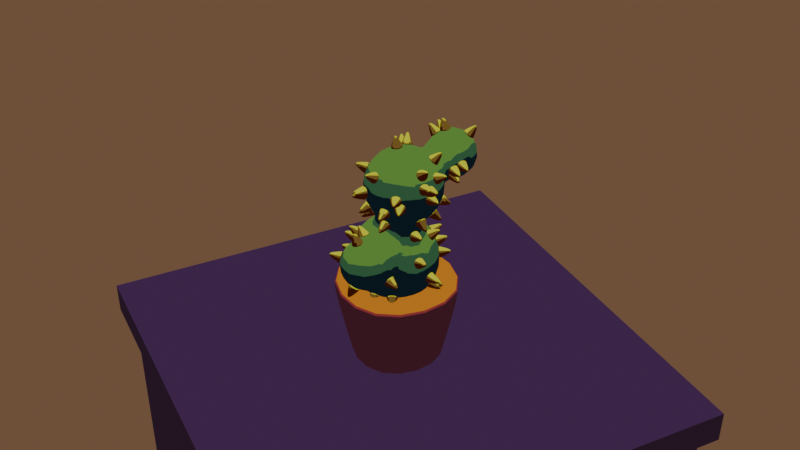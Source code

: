 # Source: toontest2.blend  (saved by Blender 5.1.30; exported with 4.5.12 LTS)
import bpy
from mathutils import Matrix  # noqa: F401  (used for matrix-valued properties, if any)

bpy.ops.wm.read_factory_settings(use_empty=True)
scene = bpy.context.scene
scene.name = 'Scene'

# ---- collections
col_collection = bpy.data.collections.new('Collection'); scene.collection.children.link(col_collection)
col_collection_2 = bpy.data.collections.new('Collection 2'); scene.collection.children.link(col_collection_2)
col_spikes = bpy.data.collections.new('Spikes'); scene.collection.children.link(col_spikes)

# ---- materials (node trees are filled in below, after node groups)
mat_desert = bpy.data.materials.new('Desert')
mat_toon2 = bpy.data.materials.new('Toon2')
mat_toon = bpy.data.materials.new('Toon')
mat_toon.alpha_threshold = 0.0
mat_toon.use_backface_culling_lightprobe_volume = False
mat_toon.roughness = 0.5
mat_toon.line_color = (0.0, 0.0, 0.0, 1.0)
mat_table = bpy.data.materials.new('Table')
mat_spike = bpy.data.materials.new('Spike')

# ---- node groups
ng_geometry_nodes_001 = bpy.data.node_groups.new('Geometry Nodes.001', 'GeometryNodeTree')
_s = ng_geometry_nodes_001.interface.new_socket(name='Geometry', in_out='OUTPUT', socket_type='NodeSocketGeometry')
_s = ng_geometry_nodes_001.interface.new_socket(name='Geometry', in_out='INPUT', socket_type='NodeSocketGeometry')
ng_geometry_nodes_001.is_modifier = True
# nodes of 'Geometry Nodes.001' reference scene objects; filled in after objects exist

# ---- material node trees
mat_desert.use_nodes = True; mat_desert.node_tree.nodes.clear()
_N = mat_desert.node_tree.nodes; _L = mat_desert.node_tree.links
n0 = _N.new('ShaderNodeOutputMaterial'); n0.name = 'Material Output'; n0.location = (518, 212)
n1 = _N.new('ShaderNodeNewGeometry'); n1.name = 'Geometry'; n1.location = (-707, -11)
n2 = _N.new('ShaderNodeNormal'); n2.name = 'Normal'; n2.location = (-488, 197)
n3 = _N.new('ShaderNodeValToRGB'); n3.name = 'Color Ramp'; n3.location = (-35, 232)
n3.color_ramp.interpolation = 'CONSTANT'
while len(n3.color_ramp.elements) > 1: n3.color_ramp.elements.remove(n3.color_ramp.elements[-1])
n3.color_ramp.elements[0].position = 0.0; n3.color_ramp.elements[0].color = (0.04172, 0.0221, 0.004768, 1.0)
_e = n3.color_ramp.elements.new(0.4273); _e.color = (0.1402, 0.06631, 0.01698, 1.0)
_e = n3.color_ramp.elements.new(0.7409); _e.color = (0.3178, 0.1716, 0.07552, 1.0)
n4 = _N.new('ShaderNodeVectorMath'); n4.name = 'Vector Math'; n4.location = (-260, 174)
n4.operation = 'DOT_PRODUCT'
n5 = _N.new('ShaderNodeMix'); n5.name = 'Mix'; n5.location = (329, 219)
n5.data_type = 'RGBA'
n5.inputs[7].default_value = (0.005114, 0.004938, 0.02404, 1.0)
n6 = _N.new('ShaderNodeMix'); n6.name = 'Mix.001'; n6.location = (-474, 42)
n6.data_type = 'VECTOR'
n7 = _N.new('ShaderNodeTexNoise'); n7.name = 'Noise Texture'; n7.location = (-692, -118)
n7.width = 145
n7.noise_type = 'HETERO_TERRAIN'
n7.inputs[2].default_value = 4.8
n7.inputs[3].default_value = 1.6
_L.new(n2.outputs[0], n4.inputs[0])
_L.new(n6.outputs[1], n4.inputs[1])
_L.new(n4.outputs[1], n3.inputs[0])
_L.new(n5.outputs[2], n0.inputs[0])
_L.new(n1.outputs[1], n6.inputs[4])
_L.new(n7.outputs[0], n6.inputs[0])
_L.new(n7.outputs[1], n6.inputs[5])
_L.new(n3.outputs[0], n5.inputs[6])
n0.is_active_output = True
mat_toon2.use_nodes = True; mat_toon2.node_tree.nodes.clear()
_N = mat_toon2.node_tree.nodes; _L = mat_toon2.node_tree.links
n0 = _N.new('ShaderNodeOutputMaterial'); n0.name = 'Material Output'; n0.location = (623, 178)
n1 = _N.new('ShaderNodeNewGeometry'); n1.name = 'Geometry'; n1.location = (-397, 4)
n2 = _N.new('ShaderNodeNormal'); n2.name = 'Normal'; n2.location = (-384, 162)
n3 = _N.new('ShaderNodeValToRGB'); n3.name = 'Color Ramp'; n3.location = (70, 197)
n3.color_ramp.interpolation = 'CONSTANT'
while len(n3.color_ramp.elements) > 1: n3.color_ramp.elements.remove(n3.color_ramp.elements[-1])
n3.color_ramp.elements[0].position = 0.0; n3.color_ramp.elements[0].color = (0.08823, 0.01702, 0.01296, 1.0)
_e = n3.color_ramp.elements.new(0.2795); _e.color = (0.4538, 0.05769, 0.04748, 1.0)
_e = n3.color_ramp.elements.new(0.6591); _e.color = (1.0, 0.354, 0.003572, 1.0)
n4 = _N.new('ShaderNodeVectorMath'); n4.name = 'Vector Math'; n4.location = (-156, 140)
n4.operation = 'DOT_PRODUCT'
n5 = _N.new('ShaderNodeMix'); n5.name = 'Mix'; n5.location = (433, 185)
n5.data_type = 'RGBA'
n5.inputs[7].default_value = (0.005114, 0.004938, 0.02404, 1.0)
_L.new(n2.outputs[0], n4.inputs[0])
_L.new(n1.outputs[1], n4.inputs[1])
_L.new(n4.outputs[1], n3.inputs[0])
_L.new(n3.outputs[0], n5.inputs[6])
_L.new(n5.outputs[2], n0.inputs[0])
n0.is_active_output = True
mat_toon.use_nodes = True; mat_toon.node_tree.nodes.clear()
_N = mat_toon.node_tree.nodes; _L = mat_toon.node_tree.links
n0 = _N.new('ShaderNodeOutputMaterial'); n0.name = 'Material Output'; n0.location = (477, 67)
n1 = _N.new('ShaderNodeNewGeometry'); n1.name = 'Geometry'; n1.location = (-543, -106)
n2 = _N.new('ShaderNodeNormal'); n2.name = 'Normal'; n2.location = (-529, 52)
n3 = _N.new('ShaderNodeValToRGB'); n3.name = 'Color Ramp'; n3.location = (-76, 87)
n3.color_ramp.interpolation = 'CONSTANT'
while len(n3.color_ramp.elements) > 1: n3.color_ramp.elements.remove(n3.color_ramp.elements[-1])
n3.color_ramp.elements[0].position = 0.0; n3.color_ramp.elements[0].color = (0.003192, 0.01669, 0.009056, 1.0)
_e = n3.color_ramp.elements.new(0.1318); _e.color = (0.05434, 0.1856, 0.06287, 1.0)
_e = n3.color_ramp.elements.new(0.4909); _e.color = (0.192, 0.4571, 0.05727, 1.0)
n4 = _N.new('ShaderNodeVectorMath'); n4.name = 'Vector Math'; n4.location = (-302, 29)
n4.operation = 'DOT_PRODUCT'
n5 = _N.new('ShaderNodeMix'); n5.name = 'Mix'; n5.location = (287, 74)
n5.data_type = 'RGBA'
n5.inputs[7].default_value = (0.005114, 0.004938, 0.02404, 1.0)
_L.new(n2.outputs[0], n4.inputs[0])
_L.new(n1.outputs[1], n4.inputs[1])
_L.new(n4.outputs[1], n3.inputs[0])
_L.new(n3.outputs[0], n5.inputs[6])
_L.new(n5.outputs[2], n0.inputs[0])
n0.is_active_output = True
mat_table.use_nodes = True; mat_table.node_tree.nodes.clear()
_N = mat_table.node_tree.nodes; _L = mat_table.node_tree.links
n0 = _N.new('ShaderNodeOutputMaterial'); n0.name = 'Material Output'; n0.location = (423, 295)
n1 = _N.new('ShaderNodeNewGeometry'); n1.name = 'Geometry'; n1.location = (-597, 122)
n2 = _N.new('ShaderNodeNormal'); n2.name = 'Normal'; n2.location = (-583, 280)
n3 = _N.new('ShaderNodeValToRGB'); n3.name = 'Color Ramp'; n3.location = (-130, 315)
n3.color_ramp.interpolation = 'CONSTANT'
while len(n3.color_ramp.elements) > 1: n3.color_ramp.elements.remove(n3.color_ramp.elements[-1])
n3.color_ramp.elements[0].position = 0.0; n3.color_ramp.elements[0].color = (0.04172, 0.01518, 0.019, 1.0)
_e = n3.color_ramp.elements.new(0.2795); _e.color = (0.06973, 0.01321, 0.0414, 1.0)
_e = n3.color_ramp.elements.new(0.6591); _e.color = (0.101, 0.03316, 0.1207, 1.0)
n4 = _N.new('ShaderNodeVectorMath'); n4.name = 'Vector Math'; n4.location = (-356, 257)
n4.operation = 'DOT_PRODUCT'
n5 = _N.new('ShaderNodeMix'); n5.name = 'Mix'; n5.location = (233, 302)
n5.data_type = 'RGBA'
n5.inputs[7].default_value = (0.005114, 0.004938, 0.02404, 1.0)
_L.new(n2.outputs[0], n4.inputs[0])
_L.new(n1.outputs[1], n4.inputs[1])
_L.new(n4.outputs[1], n3.inputs[0])
_L.new(n3.outputs[0], n5.inputs[6])
_L.new(n5.outputs[2], n0.inputs[0])
n0.is_active_output = True
mat_spike.use_nodes = True; mat_spike.node_tree.nodes.clear()
_N = mat_spike.node_tree.nodes; _L = mat_spike.node_tree.links
n0 = _N.new('ShaderNodeOutputMaterial'); n0.name = 'Material Output'; n0.location = (552, 157)
n1 = _N.new('ShaderNodeNewGeometry'); n1.name = 'Geometry'; n1.location = (-468, -16)
n2 = _N.new('ShaderNodeNormal'); n2.name = 'Normal'; n2.location = (-454, 142)
n3 = _N.new('ShaderNodeValToRGB'); n3.name = 'Color Ramp'; n3.location = (-1, 177)
n3.color_ramp.interpolation = 'CONSTANT'
while len(n3.color_ramp.elements) > 1: n3.color_ramp.elements.remove(n3.color_ramp.elements[-1])
n3.color_ramp.elements[0].position = 0.0; n3.color_ramp.elements[0].color = (0.03919, 0.007111, 0.002366, 1.0)
_e = n3.color_ramp.elements.new(0.2795); _e.color = (0.1581, 0.0934, 0.02135, 1.0)
_e = n3.color_ramp.elements.new(0.6591); _e.color = (0.5346, 0.5447, 0.02318, 1.0)
n4 = _N.new('ShaderNodeVectorMath'); n4.name = 'Vector Math'; n4.location = (-227, 119)
n4.operation = 'DOT_PRODUCT'
n5 = _N.new('NodeUndefined'); n5.name = 'Raycast'; n5.location = (-83, -117)
n5.inputs[2].default_value = 200.0
n6 = _N.new('ShaderNodeMath'); n6.name = 'Math'; n6.location = (197, -101)
n6.operation = 'SUBTRACT'
n6.use_clamp = True
n7 = _N.new('ShaderNodeNewGeometry'); n7.name = 'Geometry.001'; n7.location = (-355, -191)
n8 = _N.new('ShaderNodeMix'); n8.name = 'Mix'; n8.location = (362, 164)
n8.data_type = 'RGBA'
n8.inputs[7].default_value = (0.005114, 0.004938, 0.02404, 1.0)
_L.new(n2.outputs[0], n4.inputs[0])
_L.new(n1.outputs[1], n4.inputs[1])
_L.new(n4.outputs[1], n3.inputs[0])
_L.new(n7.outputs[0], n5.inputs[0])
_L.new(n2.outputs[0], n5.inputs[1])
_L.new(n5.outputs[0], n6.inputs[0])
_L.new(n5.outputs[1], n6.inputs[1])
_L.new(n6.outputs[0], n8.inputs[0])
_L.new(n3.outputs[0], n8.inputs[6])
_L.new(n8.outputs[2], n0.inputs[0])
n0.is_active_output = True

# ---- world
world_world = bpy.data.worlds.new('World'); scene.world = world_world
world_world.use_nodes = True; world_world.node_tree.nodes.clear()
_N = world_world.node_tree.nodes; _L = world_world.node_tree.links
n0 = _N.new('ShaderNodeOutputWorld'); n0.name = 'World Output'; n0.location = (200, 100)
n1 = _N.new('ShaderNodeBackground'); n1.name = 'Background'; n1.location = (-200, 100)
n1.inputs[0].default_value = (0.05088, 0.05088, 0.05088, 1.0)
_L.new(n1.outputs[0], n0.inputs[0])
n0.is_active_output = True
world_world.color = (0.05088, 0.05088, 0.05088)
world_world.sun_shadow_jitter_overblur = 0.0

# ---- cameras
cam_camera_001 = bpy.data.cameras.new('Camera.001')

# ---- meshes
me_plane = bpy.data.meshes.new('Plane')
me_plane.from_pydata([(-1.0, -1.0, 0.0), (1.0, -1.0, 0.0), (-1.0, 1.0, 0.0), (1.0, 1.0, 0.0)], [], [(0, 1, 3, 2)])
_uv = me_plane.uv_layers.new(name='UVMap')
_uv.uv.foreach_set('vector', [0.0, 0.0, 1.0, 0.0, 1.0, 1.0, 0.0, 1.0])
me_plane.materials.append(mat_desert)
me_plane.update()
me_cube_004 = bpy.data.meshes.new('Cube.004')
me_cube_004.from_pydata([(-0.7041, -0.7041, -1.0), (-1.0, -1.0, 0.5555), (-0.7041, 0.7041, -1.0), (-1.0, 1.0, 0.5555), (0.7041, -0.7041, -1.0), (1.0, -1.0, 0.5555), (0.7041, 0.7041, -1.0), (1.0, 1.0, 0.5555), (-1.0, -1.0, 0.2662), (-1.0, -1.0, 0.4216), (-1.0, 1.0, 0.4216), (-1.0, 1.0, 0.2662), (1.0, 1.0, 0.4216), (1.0, 1.0, 0.2662), (1.0, -1.0, 0.4216), (1.0, -1.0, 0.2662), (-0.7421, 0.7421, -0.8375), (0.7421, 0.7421, -0.8375), (0.7421, -0.7421, -0.8375), (-0.7421, -0.7421, -0.8375)], [], [(9, 1, 3, 10), (10, 3, 7, 12), (12, 7, 5, 14), (14, 5, 1, 9), (2, 6, 4, 0), (7, 3, 1, 5), (18, 15, 8, 19), (15, 14, 9, 8), (17, 13, 15, 18), (13, 12, 14, 15), (16, 11, 13, 17), (11, 10, 12, 13), (19, 8, 11, 16), (8, 9, 10, 11), (0, 19, 16, 2), (2, 16, 17, 6), (6, 17, 18, 4), (4, 18, 19, 0)])
me_cube_004.polygons.foreach_set('use_smooth', [True] * 18)
_uv = me_cube_004.uv_layers.new(name='UVMap')
_uv.uv.foreach_set('vector', [0.6083, 0.0, 0.625, 0.0, 0.625, 0.25, 0.6083, 0.25, 0.6083, 0.25, 0.625, 0.25, 0.625, 0.5, 0.6083, 0.5, 0.6083, 0.5, 0.625, 0.5, 0.625, 0.75, 0.6083, 0.75, 0.6083, 0.75, 0.625, 0.75, 0.625, 1.0, 0.6083, 1.0, 0.125, 0.5, 0.375, 0.5, 0.375, 0.75, 0.125, 0.75, 0.625, 0.5, 0.875, 0.5, 0.875, 0.75, 0.625, 0.75, 0.3788, 0.75, 0.4048, 0.75, 0.4048, 1.0, 0.3788, 1.0, 0.4048, 0.75, 0.6083, 0.75, 0.6083, 1.0, 0.4048, 1.0, 0.3788, 0.5, 0.4048, 0.5, 0.4048, 0.75, 0.3788, 0.75, 0.4048, 0.5, 0.6083, 0.5, 0.6083, 0.75, 0.4048, 0.75, 0.3788, 0.25, 0.4048, 0.25, 0.4048, 0.5, 0.3788, 0.5, 0.4048, 0.25, 0.6083, 0.25, 0.6083, 0.5, 0.4048, 0.5, 0.3788, 0.0, 0.4048, 0.0, 0.4048, 0.25, 0.3788, 0.25, 0.4048, 0.0, 0.6083, 0.0, 0.6083, 0.25, 0.4048, 0.25, 0.375, 0.0, 0.3788, 0.0, 0.3788, 0.25, 0.375, 0.25, 0.375, 0.25, 0.3788, 0.25, 0.3788, 0.5, 0.375, 0.5, 0.375, 0.5, 0.3788, 0.5, 0.3788, 0.75, 0.375, 0.75, 0.375, 0.75, 0.3788, 0.75, 0.3788, 1.0, 0.375, 1.0])
me_cube_004.materials.append(mat_toon2)
me_cube_004.update()
me_mesh = bpy.data.meshes.new('Mesh')
me_mesh.from_pydata([(3.131, 1.416, 3.437), (3.512, 1.416, 3.066), (3.531, 1.403, 3.066), (3.531, 1.154, 3.466), (3.131, 1.395, 3.466), (3.131, 1.016, 3.783), (3.531, 1.016, 3.576), (3.531, 0.6158, 3.721), (3.247, 0.6158, 3.866), (3.131, 0.7991, 3.866), (3.131, 0.6158, 3.901), (3.131, 0.2158, 3.868), (3.138, 0.2158, 3.866), (3.131, 0.2089, 3.866), (3.131, -0.1842, 3.669), (3.531, 0.2158, 3.682), (3.531, -0.1446, 3.466), (3.489, -0.1842, 3.466), (3.131, -0.3852, 3.466), (3.131, -0.5797, 3.066), (3.531, -0.1842, 3.426), (3.531, -0.3934, 3.066), (3.131, -0.5842, 3.045), (3.531, -0.4285, 2.666), (3.217, -0.5842, 2.666), (3.131, -0.5842, 2.529), (3.531, -0.2787, 2.266), (3.131, -0.487, 2.266), (3.131, -0.1842, 1.903), (3.531, -0.1842, 2.147), (3.629, -0.1842, 2.266), (3.854, 0.2158, 2.266), (3.531, 0.2158, 1.891), (3.931, 0.2158, 2.454), (3.782, -0.1842, 2.666), (3.931, 0.08163, 2.666), (3.747, -0.1842, 3.066), (3.931, 0.166, 3.066), (3.751, 0.2158, 3.466), (3.931, 0.2158, 3.117), (3.79, 0.6158, 3.466), (3.931, 0.6158, 3.212), (3.643, 1.016, 3.466), (3.861, 1.016, 3.066), (3.931, 0.844, 3.066), (3.931, 0.9286, 2.666), (3.893, 1.016, 2.666), (3.931, 0.6158, 2.359), (3.758, 1.016, 2.266), (3.889, 0.6158, 2.266), (3.531, 1.016, 1.997), (3.531, 0.6939, 1.866), (3.549, 0.6158, 1.866), (3.531, 1.288, 2.266), (3.332, 1.016, 1.866), (3.131, 0.6158, 1.672), (3.531, 0.6158, 1.852), (3.131, 1.016, 1.79), (3.131, 1.142, 1.866), (2.731, 1.016, 1.764), (2.731, 1.18, 1.866), (2.331, 1.016, 1.861), (2.331, 1.024, 1.866), (2.731, 1.416, 2.099), (2.384, 1.416, 2.266), (2.331, 1.392, 2.266), (2.331, 1.416, 2.314), (2.731, 1.521, 2.266), (2.731, 1.641, 2.666), (2.331, 1.518, 2.666), (2.731, 1.612, 3.066), (2.331, 1.484, 3.066), (2.331, 1.416, 3.237), (2.731, 1.422, 3.466), (2.702, 1.416, 3.466), (2.731, 1.416, 3.474), (2.331, 1.016, 3.666), (2.331, 1.261, 3.466), (2.731, 1.016, 3.808), (2.331, 0.6158, 3.802), (2.731, 0.8726, 3.866), (2.491, 0.6158, 3.866), (2.731, 0.6158, 3.923), (2.731, 0.2158, 3.892), (2.601, 0.2158, 3.866), (2.731, 0.1358, 3.866), (2.331, -0.1842, 3.58), (2.331, 0.2158, 3.774), (2.731, -0.1842, 3.697), (2.731, -0.4151, 3.466), (2.331, -0.3126, 3.466), (2.331, -0.5665, 3.066), (2.731, -0.5842, 3.15), (2.456, -0.5842, 3.066), (2.331, -0.5842, 3.01), (2.731, -0.6117, 3.066), (2.731, -0.6491, 2.666), (2.331, -0.6364, 2.666), (2.331, -0.5842, 2.361), (2.731, -0.5842, 2.373), (2.731, -0.5398, 2.266), (2.331, -0.5481, 2.266), (2.331, -0.2193, 1.866), (2.731, -0.2101, 1.866), (2.331, -0.1842, 1.841), (2.731, -0.1842, 1.847), (2.731, 0.2158, 1.667), (2.331, 0.2158, 1.688), (2.731, 0.6158, 1.643), (2.331, 0.6158, 1.696), (3.131, 0.2158, 1.704), (1.931, 0.2158, 1.671), (1.931, 0.6158, 1.756), (2.315, 1.016, 1.866), (1.931, 0.8203, 1.866), (1.931, 1.016, 2.034), (1.531, 1.016, 2.173), (1.531, 0.8575, 1.866), (1.931, 1.178, 2.266), (1.531, 1.046, 2.266), (1.931, 1.287, 2.666), (1.531, 1.079, 2.666), (1.531, 1.016, 2.905), (1.931, 1.215, 3.066), (1.67, 1.016, 3.066), (1.931, 1.016, 3.35), (1.531, 0.6158, 3.336), (1.531, 0.9279, 3.066), (1.931, 0.8613, 3.466), (1.773, 0.6158, 3.466), (1.531, 0.2158, 3.441), (1.658, 0.2158, 3.466), (1.931, 0.2158, 3.579), (1.931, 0.6158, 3.567), (1.931, -0.1034, 3.466), (1.531, -0.1842, 3.396), (1.931, -0.1842, 3.418), (1.531, -0.5842, 3.234), (1.931, -0.5258, 3.066), (1.723, -0.5842, 3.066), (1.931, -0.5842, 2.957), (1.531, -0.9842, 2.947), (1.531, -0.8491, 3.066), (1.931, -0.6762, 2.666), (1.642, -0.9842, 2.666), (1.931, -0.657, 2.266), (1.704, -0.9842, 2.266), (1.931, -0.5842, 2.092), (1.821, -0.5842, 1.866), (1.667, -0.9842, 1.866), (1.531, -0.9842, 1.483), (1.667, -0.5842, 1.466), (1.531, -0.9672, 1.466), (1.531, -0.5842, 1.228), (1.707, -0.1842, 1.466), (1.531, -0.1842, 1.166), (1.654, 0.2158, 1.466), (1.531, 0.2158, 1.269), (1.931, -0.1842, 1.741), (1.531, 0.503, 1.466), (1.466, 0.6158, 1.466), (1.196, 0.6158, 1.066), (1.395, 0.2158, 1.066), (1.531, 0.6158, 1.572), (1.131, 1.016, 1.484), (1.131, 1.006, 1.466), (1.317, 1.016, 1.866), (1.131, 1.172, 1.866), (0.7309, 1.257, 1.466), (1.119, 1.016, 1.466), (0.7309, 1.398, 1.866), (0.7309, 1.416, 1.968), (1.131, 1.214, 2.266), (0.7728, 1.416, 2.266), (0.7309, 1.416, 2.462), (1.131, 1.15, 2.666), (0.7309, 1.373, 2.666), (1.131, 1.016, 2.972), (1.041, 1.016, 3.066), (0.7309, 1.201, 3.066), (0.7309, 1.016, 3.321), (0.3309, 1.324, 3.066), (0.3711, 1.016, 3.466), (0.3309, 1.026, 3.466), (0.3309, 1.016, 3.476), (0.3309, 0.6158, 3.774), (0.7309, 0.8706, 3.466), (0.7309, 0.6158, 3.652), (0.7309, 0.2158, 3.824), (0.6135, 0.2158, 3.866), (0.3309, 0.4203, 3.866), (0.3309, 0.2158, 3.934), (0.3309, -0.1842, 3.992), (0.7309, 0.0178, 3.866), (0.7309, -0.1842, 3.885), (0.3309, -0.5842, 3.958), (0.7309, -0.4893, 3.866), (0.6848, -0.5842, 3.866), (0.7309, -0.5842, 3.849), (0.3309, -0.9842, 3.827), (0.3309, -0.8922, 3.866), (0.7309, -0.9842, 3.709), (0.3309, -1.384, 3.571), (0.7309, -1.343, 3.466), (0.6547, -1.384, 3.466), (0.7309, -1.384, 3.428), (0.3309, -1.784, 3.086), (0.3309, -1.498, 3.466), (0.7309, -1.673, 3.066), (0.3889, -1.784, 3.066), (0.7309, -1.784, 2.841), (0.3309, -1.955, 2.666), (0.3309, -1.796, 3.066), (0.7309, -1.845, 2.666), (0.3309, -2.012, 2.266), (0.7309, -1.906, 2.266), (0.3309, -1.978, 1.866), (0.7309, -1.87, 1.866), (0.3309, -1.847, 1.466), (0.7309, -1.784, 1.59), (0.5853, -1.784, 1.466), (0.3309, -1.784, 1.344), (0.7309, -1.729, 1.466), (0.7309, -1.45, 1.066), (0.3309, -1.593, 1.066), (0.3309, -1.384, 0.8194), (0.7309, -1.384, 0.9952), (0.7309, -1.061, 0.6661), (0.3309, -1.257, 0.6661), (0.3309, -1.028, 0.2661), (0.7309, -0.9842, 0.5798), (0.44, -0.9842, 0.2661), (0.3309, -1.052, -0.1339), (0.489, -0.9842, -0.1339), (0.3309, -1.298, -0.5339), (0.7309, -0.9842, -0.3697), (0.7309, -1.118, -0.5339), (0.3309, -1.384, -0.6535), (0.7309, -1.384, -0.9129), (0.7309, -1.396, -0.9339), (0.3309, -1.548, -0.9339), (0.3309, -1.691, -1.334), (0.7309, -1.551, -1.334), (0.3309, -1.747, -1.734), (0.7309, -1.611, -1.734), (0.3309, -1.724, -2.134), (0.7309, -1.585, -2.134), (0.3309, -1.617, -2.534), (0.7309, -1.471, -2.534), (0.3309, -1.412, -2.934), (0.7309, -1.384, -2.715), (0.4215, -1.384, -2.934), (0.3309, -1.384, -2.975), (0.7309, -1.246, -2.934), (0.7309, -0.9842, -3.224), (0.519, -0.9842, -3.334), (0.3309, -1.065, -3.334), (0.3309, -0.9842, -3.402), (0.7309, -0.8497, -3.334), (0.7309, -0.5842, -3.5), (0.3309, -0.5842, -3.652), (0.7309, -0.1842, -3.652), (0.5292, -0.1842, -3.734), (0.3309, -0.3826, -3.734), (0.3309, -0.1842, -3.792), (0.6733, 0.2158, -3.734), (0.3309, 0.2158, -3.845), (0.6053, 0.6158, -3.734), (0.3309, 0.6158, -3.819), (0.7309, 0.2158, -3.709), (0.7309, 0.6158, -3.681), (0.3309, 1.016, -3.71), (0.3309, 0.9487, -3.734), (0.7309, 1.016, -3.563), (0.7309, 1.416, -3.335), (0.3309, 1.416, -3.502), (0.7309, 1.417, -3.334), (0.3309, 1.633, -3.334), (0.3309, 1.816, -3.149), (0.7309, 1.814, -2.934), (0.7271, 1.816, -2.934), (0.7309, 1.816, -2.931), (0.3309, 1.98, -2.934), (0.7309, 2.038, -2.534), (0.3309, 2.184, -2.534), (0.3309, 2.216, -2.443), (0.7309, 2.153, -2.134), (0.5777, 2.216, -2.134), (0.7309, 2.178, -1.734), (0.6426, 2.216, -1.734), (0.7309, 2.118, -1.334), (0.4813, 2.216, -1.334), (0.3309, 2.216, -1.186), (0.7309, 1.963, -0.9339), (0.3309, 2.115, -0.9339), (0.7309, 1.816, -0.6977), (0.4628, 1.816, -0.5339), (0.3309, 1.862, -0.5339), (0.3309, 1.816, -0.4795), (0.7309, 1.682, -0.5339), (0.7309, 1.416, -0.2929), (0.3829, 1.416, -0.1339), (0.3309, 1.438, -0.1339), (0.3309, 1.416, -0.115), (0.7309, 1.194, -0.1339), (0.7309, 1.016, 0.009223), (0.467, 1.016, 0.2661), (0.3309, 1.08, 0.2661), (0.4047, 1.016, 0.6661), (0.3309, 1.041, 0.6661), (0.7309, 1.016, 1.032), (0.7309, 1.034, 1.066), (0.3309, 1.185, 1.066), (0.3309, 1.376, 1.466), (-0.06914, 1.21, 1.066), (-0.06914, 1.391, 1.466), (-0.06914, 1.416, 1.527), (0.3309, 1.416, 1.561), (0.3309, 1.506, 1.866), (-0.06914, 1.519, 1.866), (0.3309, 1.54, 2.266), (-0.06914, 1.554, 2.266), (0.6814, 1.416, 1.866), (0.7309, 1.434, 2.266), (0.611, 1.416, 2.666), (0.3309, 1.483, 2.666), (0.3309, 1.416, 2.869), (-0.06914, 1.416, 2.903), (-0.06914, 1.496, 2.666), (-0.06914, 1.339, 3.066), (-0.4691, 1.415, 2.666), (-0.4666, 1.416, 2.666), (-0.4691, 1.249, 3.066), (-0.4691, 1.016, 3.382), (-0.06914, 1.044, 3.466), (-0.2255, 1.016, 3.466), (-0.06914, 1.016, 3.494), (-0.4691, 0.6158, 3.7), (-0.4691, 0.9321, 3.466), (-0.06914, 0.6158, 3.789), (-0.4691, 0.2158, 3.866), (-0.06914, 0.4539, 3.866), (-0.4691, 0.2158, 3.866), (-0.06914, 0.2158, 3.947), (-0.4691, -0.1842, 3.927), (-0.4691, 0.2157, 3.866), (-0.06914, -0.1842, 4.005), (-0.4691, -0.5842, 3.891), (-0.06914, -0.5842, 3.971), (-0.06914, -0.9259, 3.866), (-0.4691, -0.6875, 3.866), (-0.4691, -0.9842, 3.755), (-0.06914, -0.9842, 3.841), (-0.4691, -1.384, 3.485), (-0.06914, -1.384, 3.588), (-0.06914, -1.516, 3.466), (-0.4691, -1.404, 3.466), (-0.4691, -1.721, 3.066), (-0.06914, -1.784, 3.112), (-0.2442, -1.784, 3.066), (-0.4691, -1.784, 2.944), (-0.06914, -1.811, 3.066), (-0.06914, -1.968, 2.666), (-0.4691, -1.887, 2.666), (-0.4691, -1.947, 2.266), (-0.06914, -2.026, 2.266), (-0.4691, -1.912, 1.866), (-0.06914, -1.991, 1.866), (-0.4691, -1.784, 1.486), (-0.06914, -1.862, 1.466), (-0.4402, -1.784, 1.466), (-0.06914, -1.784, 1.318), (-0.4691, -1.509, 1.066), (-0.4691, -1.775, 1.466), (-0.06914, -1.611, 1.066), (-0.4691, -1.384, 0.9178), (-0.06914, -1.384, 0.7876), (-0.06914, -1.29, 0.6661), (-0.4691, -1.18, 0.6661), (-0.4691, -0.9866, 0.2661), (-0.06914, -1.085, 0.2661), (-0.4691, -1.06, -0.1339), (-0.06914, -1.119, -0.1339), (-0.4691, -1.345, -0.5339), (-0.06914, -1.363, -0.5339), (-0.4691, -1.384, -0.586), (-0.06914, -1.384, -0.5628), (-0.06914, -1.606, -0.9339), (-0.4691, -1.585, -0.9339), (-0.4691, -1.719, -1.334), (-0.06914, -1.745, -1.334), (-0.4691, -1.774, -1.734), (-0.06914, -1.784, -1.557), (-0.3905, -1.784, -1.734), (-0.4691, -1.75, -2.134), (-0.06914, -1.784, -2.07), (-0.06914, -1.776, -2.134), (-0.4691, -1.645, -2.534), (-0.06914, -1.672, -2.534), (-0.4691, -1.444, -2.934), (-0.06914, -1.474, -2.934), (-0.4691, -1.384, -3.021), (-0.06914, -1.384, -3.064), (-0.06914, -1.142, -3.334), (-0.4691, -1.105, -3.334), (-0.4691, -0.9842, -3.436), (-0.06914, -0.9842, -3.469), (-0.06914, -0.5842, -3.709), (-0.4691, -0.5842, -3.681), (-0.06914, -0.5267, -3.734), (-0.4691, -0.4588, -3.734), (-0.4691, -0.1842, -3.819), (-0.06914, -0.1842, -3.845), (-0.06914, 0.2158, -3.898), (-0.4691, 0.2158, -3.872), (-0.06914, 0.6158, -3.872), (-0.4691, 0.6158, -3.846), (-0.06914, 1.016, -3.766), (-0.4691, 1.016, -3.738), (-0.06914, 1.094, -3.734), (-0.4691, 1.027, -3.734), (-0.4691, 1.416, -3.534), (-0.06914, 1.416, -3.564), (-0.06914, 1.71, -3.334), (-0.4691, 1.672, -3.334), (-0.4691, 1.816, -3.189), (-0.06914, 1.816, -3.227), (-0.06914, 2.042, -2.934), (-0.4691, 2.011, -2.934), (-0.06914, 2.216, -2.594), (-0.4459, 2.216, -2.534), (-0.4691, 2.212, -2.534), (-0.4691, 2.216, -2.524), (-0.06914, 2.24, -2.534), (-0.06914, 2.344, -2.134), (-0.4691, 2.317, -2.134), (-0.06914, 2.367, -1.734), (-0.4691, 2.341, -1.734), (-0.06914, 2.312, -1.334), (-0.4691, 2.286, -1.334), (-0.4691, 2.216, -1.105), (-0.06914, 2.216, -1.033), (-0.06914, 2.173, -0.9339), (-0.4691, 2.145, -0.9339), (-0.06914, 1.928, -0.5339), (-0.4691, 1.896, -0.5339), (-0.4691, 1.816, -0.4392), (-0.06914, 1.816, -0.4014), (-0.06914, 1.523, -0.1339), (-0.4691, 1.477, -0.1339), (-0.4691, 1.416, -0.08476), (-0.06914, 1.416, -0.04326), (-0.06914, 1.152, 0.2661), (-0.4691, 1.069, 0.2661), (-0.4691, 1.016, 0.3805), (-0.06914, 1.087, 0.6661), (-0.4008, 1.016, 0.6661), (-0.4691, 1.016, 0.7929), (-0.4691, 1.116, 1.066), (-0.4691, 0.9884, 0.6661), (-0.8691, 0.6889, 0.6661), (-0.6702, 1.016, 1.066), (-0.8691, 0.8692, 1.066), (-0.8691, 1.016, 1.317), (-0.4691, 1.305, 1.466), (-0.8691, 1.098, 1.466), (-0.4691, 1.416, 1.767), (-0.5361, 1.416, 1.866), (-0.8691, 1.252, 1.866), (-0.6273, 1.416, 2.266), (-0.8691, 1.292, 2.266), (-0.4691, 1.416, 2.663), (-0.8691, 1.224, 2.666), (-0.4691, 1.475, 2.266), (-1.132, 1.016, 2.666), (-1.213, 1.016, 2.266), (-0.8691, 1.034, 3.066), (-0.8922, 1.016, 3.066), (-0.8691, 1.016, 3.091), (-1.269, 0.6158, 3.049), (-1.269, 0.8678, 2.666), (-1.259, 0.6158, 3.066), (-1.269, 0.5992, 3.066), (-1.269, 0.2158, 3.319), (-0.8927, 0.6158, 3.466), (-1.133, 0.2158, 3.466), (-0.8691, 0.2158, 3.675), (-0.8691, 0.6158, 3.484), (-0.8691, 0.6416, 3.466), (-0.8691, -0.1842, 3.743), (-1.214, -0.1842, 3.466), (-0.8691, -0.5842, 3.704), (-1.167, -0.5842, 3.466), (-1.269, -0.5842, 3.356), (-1.269, -0.1842, 3.407), (-1.269, -0.9842, 3.144), (-0.9753, -0.9842, 3.466), (-1.32, -0.9842, 3.066), (-1.469, -0.5842, 3.066), (-1.496, -0.9842, 2.666), (-1.63, -0.5842, 2.666), (-1.669, -0.5842, 2.474), (-1.559, -0.9842, 2.266), (-1.669, -0.6659, 2.266), (-1.669, -0.5842, 1.957), (-1.522, -0.9842, 1.866), (-1.654, -0.5842, 1.866), (-1.377, -0.9842, 1.466), (-1.522, -0.5842, 1.466), (-1.269, -0.9842, 1.286), (-1.269, -0.6413, 1.066), (-1.288, -0.5842, 1.066), (-1.269, -0.5842, 1.037), (-1.269, -0.1842, 0.9289), (-1.343, -0.1842, 1.066), (-1.048, -0.5842, 0.6661), (-1.15, -0.1842, 0.6661), (-1.007, -0.5842, 0.2661), (-1.125, -0.1842, 0.2661), (-1.269, -0.5842, 0.1989), (-1.269, -0.1842, 0.1167), (-1.269, 0.2158, 0.01775), (-1.12, 0.2158, 0.2661), (-1.269, 0.6158, -0.06888), (-0.9825, 0.6158, 0.2661), (-0.9271, 0.6158, 0.6661), (-1.116, 0.2158, 0.6661), (-1.269, 0.2158, 1.035), (-1.094, 0.6158, 1.066), (-1.269, 0.2623, 1.066), (-1.269, 0.6158, 1.373), (-1.32, 0.6158, 1.466), (-1.495, 0.2158, 1.466), (-1.285, 0.2158, 1.066), (-1.468, 0.6158, 1.866), (-1.63, 0.2158, 1.866), (-1.507, 0.6158, 2.266), (-1.664, 0.2158, 2.266), (-1.442, 0.6158, 2.666), (-1.606, 0.2158, 2.666), (-1.269, 0.9553, 2.266), (-1.669, -0.1842, 2.645), (-1.669, 0.1936, 2.266), (-1.664, -0.1842, 2.666), (-1.442, 0.2158, 3.066), (-1.508, -0.1842, 3.066), (-1.269, 0.9042, 1.866), (-1.166, 1.016, 1.866), (-1.269, 0.6928, 1.466), (-0.9757, 1.016, 1.466), (-1.669, 0.02147, 1.866), (-1.722, -0.1842, 2.266), (-1.688, -0.1842, 1.866), (-1.669, -0.1842, 1.786), (-1.669, -0.493, 1.866), (-1.688, -0.5842, 2.266), (-1.558, -0.1842, 1.466), (-0.8691, 0.7758, 0.2661), (-1.269, 0.802, -0.1339), (-1.14, 1.016, -0.1339), (-0.8691, 1.016, 0.04825), (-1.269, 1.016, -0.2229), (-1.269, 1.416, -0.4783), (-0.8691, 1.416, -0.2232), (-0.8691, 1.284, -0.1339), (-1.269, 1.478, -0.5339), (-0.8691, 1.758, -0.5339), (-1.269, 1.798, -0.9339), (-1.244, 1.816, -0.9339), (-0.8691, 1.816, -0.6041), (-1.269, 1.816, -0.967), (-1.269, 1.968, -1.334), (-0.8691, 2.177, -1.334), (-0.8691, 2.027, -0.9339), (-1.269, 2.033, -1.734), (-0.9161, 2.216, -1.734), (-0.8691, 2.216, -1.533), (-1.269, 2.006, -2.134), (-0.8691, 2.21, -2.134), (-0.8691, 2.216, -2.091), (-1.269, 1.88, -2.534), (-0.8691, 2.099, -2.534), (-1.269, 1.816, -2.661), (-1.001, 1.816, -2.934), (-0.8691, 1.883, -2.934), (-0.8691, 1.816, -3.024), (-1.269, 1.416, -3.15), (-1.006, 1.416, -3.334), (-0.8691, 1.509, -3.334), (-1.269, 1.63, -2.934), (-0.8691, 1.416, -3.405), (-1.269, 1.016, -3.405), (-0.8691, 1.016, -3.624), (-1.269, 1.153, -3.334), (-1.269, 0.6158, -3.534), (-0.88, 0.6158, -3.734), (-0.8691, 0.6378, -3.734), (-0.8691, 0.6158, -3.738), (-0.8691, 0.2158, -3.766), (-0.9477, 0.2158, -3.734), (-0.8691, -0.07127, -3.734), (-1.269, -0.1842, -3.502), (-0.8691, -0.1842, -3.71), (-1.269, 0.2158, -3.564), (-1.269, -0.5842, -3.335), (-0.8691, -0.5842, -3.563), (-1.269, -0.5864, -3.334), (-0.8691, -0.9419, -3.334), (-1.269, -0.9842, -3.022), (-0.8691, -0.9842, -3.299), (-1.269, -1.063, -2.934), (-0.8691, -1.316, -2.934), (-1.269, -1.313, -2.534), (-1.161, -1.384, -2.534), (-0.8691, -1.384, -2.829), (-1.269, -1.384, -2.354), (-1.269, -1.477, -2.134), (-0.8691, -1.643, -2.134), (-0.8691, -1.532, -2.534), (-1.269, -1.701, -1.734), (-0.8691, -1.686, -1.734), (-1.269, -1.784, -1.579), (-1.049, -1.784, -1.334), (-0.8691, -1.721, -1.334), (-1.003, -1.784, -0.9339), (-0.8691, -1.697, -0.9339), (-1.133, -1.784, -0.5339), (-0.8691, -1.539, -0.5339), (-1.269, -1.784, -0.3126), (-1.269, -1.62, -0.1339), (-1.086, -1.384, -0.1339), (-0.8691, -1.384, -0.3492), (-1.269, -1.384, 0.02587), (-1.269, -0.9842, 0.1719), (-0.8691, -0.9842, -0.02433), (-0.8691, -1.128, -0.1339), (-1.665, -1.384, 0.2661), (-1.49, -0.9842, 0.2661), (-1.669, -1.384, 0.268), (-1.669, -0.9842, 0.3265), (-1.669, -0.6316, 0.2661), (-1.669, -1.39, 0.2661), (-2.069, -1.384, 0.3851), (-2.069, -1.716, 0.2661), (-2.469, -1.384, 0.3812), (-2.469, -1.714, 0.2661), (-2.469, -1.784, 0.2269), (-2.069, -1.784, 0.2276), (-2.069, -2.145, -0.1339), (-2.469, -2.145, -0.1339), (-2.469, -2.184, -0.2037), (-2.069, -2.184, -0.2032), (-2.069, -2.3, -0.5339), (-2.469, -2.299, -0.5339), (-2.469, -2.299, -0.9339), (-2.069, -2.304, -0.9339), (-2.469, -2.184, -1.267), (-2.069, -2.184, -1.299), (-2.069, -2.167, -1.334), (-2.469, -2.148, -1.334), (-1.669, -2.184, -0.9467), (-1.669, -2.069, -1.334), (-1.664, -2.184, -0.9339), (-1.269, -1.965, -0.9339), (-1.269, -1.888, -1.334), (-1.669, -2.184, -0.631), (-1.669, -2.167, -0.5339), (-1.269, -1.902, -0.5339), (-1.669, -1.98, -0.1339), (-1.421, -1.784, -0.1339), (-1.669, -1.784, 0.06487), (-1.669, -2.186, -0.9339), (-1.707, -2.184, -0.5339), (-1.669, -1.798, -1.734), (-1.611, -1.784, -1.734), (-1.669, -1.784, -1.75), (-2.069, -1.784, -1.79), (-2.069, -1.849, -1.734), (-1.669, -1.384, -2.106), (-2.069, -1.384, -2.033), (-1.669, -1.345, -2.134), (-2.069, -1.11, -2.134), (-2.069, -0.9842, -2.172), (-1.669, -0.9842, -2.47), (-2.149, -0.9842, -2.134), (-2.069, -0.5842, -2.259), (-2.206, -0.5842, -2.134), (-2.469, -0.9842, -1.99), (-2.469, -0.5842, -1.943), (-2.186, -0.1842, -2.134), (-2.469, -0.1842, -1.741), (-2.197, 0.2158, -2.134), (-2.261, 0.2158, -1.734), (-2.469, -0.176, -1.734), (-2.35, 0.2158, -1.334), (-2.469, 0.09607, -1.334), (-2.371, 0.2158, -0.9339), (-2.469, 0.1498, -0.9339), (-2.168, 0.2158, -0.5339), (-2.469, 0.06893, -0.5339), (-2.069, 0.2158, -0.4507), (-2.069, -0.02322, -0.1339), (-2.469, -0.1511, -0.1339), (-2.469, -0.1842, -0.09369), (-2.069, -0.1842, 0.02242), (-2.469, -0.5842, 0.241), (-2.069, -0.5478, 0.2661), (-2.34, -0.5842, 0.2661), (-2.069, -0.5842, 0.2846), (-2.469, -0.9842, 0.3825), (-2.469, -0.634, 0.2661), (-2.069, -0.9842, 0.3998), (-2.799, -0.9842, 0.2661), (-2.799, -1.384, 0.2661), (-2.869, -1.384, 0.2269), (-2.869, -0.9842, 0.2269), (-3.23, -1.384, -0.1339), (-3.23, -0.9842, -0.1339), (-3.269, -1.384, -0.2037), (-3.269, -0.9842, -0.2037), (-3.269, -0.6533, -0.5339), (-3.231, -0.5842, -0.5339), (-3.046, -0.5842, -0.1339), (-3.269, -0.648, -0.9339), (-3.236, -0.5842, -0.9339), (-3.269, -0.9842, -1.268), (-3.234, -0.9842, -1.334), (-3.082, -0.5842, -1.334), (-2.869, -0.1842, -1.094), (-2.907, -0.1842, -0.9339), (-2.869, -0.2946, -1.334), (-2.869, -0.5842, -1.609), (-2.738, -0.5842, -1.734), (-2.475, -0.1842, -1.734), (-2.765, -0.1842, -1.334), (-2.869, -0.9399, -1.734), (-2.869, -0.15, -0.9339), (-2.869, -0.1842, -0.5384), (-3.269, -1.384, -1.264), (-3.23, -1.384, -1.334), (-2.869, -1.384, -1.711), (-2.869, -1.271, -1.734), (-2.878, -0.9842, -1.734), (-2.869, -0.9842, -1.741), (-2.835, -1.384, -1.734), (-2.469, -1.384, -1.921), (-2.469, -1.767, -1.734), (-2.869, -1.784, -1.512), (-2.469, -1.784, -1.722), (-2.869, -1.96, -1.334), (-2.426, -1.784, -1.734), (-3.045, -1.784, -1.334), (-3.269, -1.714, -0.9339), (-3.23, -1.784, -0.9339), (-3.269, -1.714, -0.5339), (-3.23, -1.784, -0.5339), (-2.869, -2.145, -0.9339), (-2.869, -2.145, -0.5339), (-2.799, -2.184, -0.5339), (-2.799, -2.184, -0.9339), (-3.384, -1.384, -0.9339), (-3.384, -1.384, -0.5339), (-3.384, -0.9842, -0.9339), (-3.384, -0.9842, -0.5339), (-2.869, -0.1852, -0.5339), (-2.868, -0.1842, -0.5339), (-2.869, -0.3965, -0.1339), (-2.869, -0.5842, 0.04481), (-3.045, -1.784, -0.1339), (-2.869, -1.784, 0.04198), (-2.869, -1.96, -0.1339), (-1.792, -0.5842, 0.2661), (-1.669, 0.06877, -0.1339), (-1.669, -0.1842, 0.04437), (-2.539, -0.1842, -0.1339), (-2.069, 0.2704, -0.5339), (-1.669, 0.2158, -0.2405), (-1.456, 0.2158, -0.1339), (-2.069, 0.4995, -0.9339), (-2.01, 0.6158, -0.9339), (-1.754, 0.6158, -0.5339), (-2.069, 0.6158, -1.082), (-2.069, 0.9032, -1.334), (-2.03, 1.016, -1.334), (-1.88, 1.016, -0.9339), (-2.069, 1.016, -1.533), (-2.069, 1.063, -1.734), (-1.887, 1.416, -1.734), (-1.821, 1.416, -1.334), (-2.069, 1.016, -2.092), (-2.063, 1.016, -2.134), (-1.859, 1.416, -2.134), (-1.952, 1.016, -2.534), (-1.734, 1.416, -2.534), (-1.669, 1.416, -2.662), (-1.737, 1.016, -2.934), (-1.669, 1.147, -2.934), (-1.669, 1.016, -3.024), (-1.669, 0.6158, -3.189), (-1.865, 0.6158, -2.934), (-1.669, 0.2158, -3.227), (-1.895, 0.2158, -2.934), (-2.069, 0.2158, -2.595), (-2.066, 0.6158, -2.534), (-2.069, 0.5931, -2.534), (-2.069, 0.6158, -2.524), (-2.171, 0.6158, -2.134), (-2.093, 0.2158, -2.534), (-2.069, 0.9993, -2.134), (-2.088, 1.016, -1.734), (-2.195, 0.6158, -1.734), (-2.069, -0.02478, -2.534), (-2.038, -0.1842, -2.534), (-1.833, -0.1842, -2.934), (-2.069, -0.1842, -2.443), (-1.892, -0.5842, -2.534), (-1.669, -0.5842, -2.931), (-1.669, -0.5807, -2.934), (-1.669, -0.1842, -3.149), (-1.667, -0.5842, -2.934), (-1.271, -0.5842, -3.334), (-1.486, -0.1842, -3.334), (-1.563, 0.2158, -3.334), (-1.669, -0.9362, -2.534), (-1.63, -0.9842, -2.534), (-1.356, -0.9842, -2.934), (-1.526, 0.6158, -3.334), (-1.363, 1.016, -3.334), (-1.483, 1.416, -2.934), (-1.669, 1.501, -2.534), (-1.355, 1.816, -2.534), (-1.515, 1.816, -2.134), (-1.669, 1.662, -2.134), (-1.549, 1.816, -1.734), (-1.669, 1.696, -1.734), (-1.669, 1.614, -1.334), (-1.669, 1.416, -0.967), (-2.141, 0.6158, -1.334), (-1.669, 1.391, -0.9339), (-1.669, 1.016, -0.6041), (-1.651, 1.416, -0.9339), (-1.331, 1.416, -0.5339), (-1.611, 1.016, -0.5339), (-1.669, 0.8838, -0.5339), (-1.669, 0.6158, -0.4375), (-1.549, -1.384, -2.134), (-0.6349, -1.384, -0.5339), (-0.6949, -1.384, -2.934), (-0.7927, -0.9842, -3.334), (-0.8022, -0.1842, -3.734), (-0.4911, 1.016, -3.734), (-0.8691, 2.235, -1.734), (-0.8525, 2.216, -2.134), (-0.7563, 2.216, -1.334), (-1.468, 1.816, -1.334), (-0.737, 1.816, -0.5339), (-0.6389, 1.416, -0.1339), (-1.342, 0.6158, -0.1339), (-0.5784, 1.016, 0.2661), (-0.8691, -0.7189, 0.2661), (-0.474, -0.9842, 0.2661), (-0.8691, -0.8682, 0.6661), (-0.7581, -0.9842, 0.6661), (-0.8691, -0.9842, 0.7914), (-1.103, -0.9842, 1.066), (-0.8691, -1.255, 1.066), (-1.269, -1.163, 1.466), (-1.269, -1.376, 1.866), (-1.262, -1.384, 1.866), (-1.086, -1.384, 1.466), (-1.269, -1.384, 1.896), (-1.269, -1.427, 2.266), (-0.8691, -1.764, 2.266), (-0.8691, -1.724, 1.866), (-1.269, -1.384, 2.535), (-1.232, -1.384, 2.666), (-0.8691, -1.696, 2.666), (-1.014, -1.384, 3.066), (-0.8691, -1.506, 3.066), (-0.8691, -1.384, 3.224), (-1.269, -1.34, 2.666), (-1.269, -1.071, 3.066), (-0.7155, -1.784, 2.666), (-0.8341, -1.784, 2.266), (-0.7663, -1.784, 1.866), (-0.8691, -1.568, 1.466), (-1.307, -1.384, 2.266), (-0.8691, -1.384, 1.206), (-0.8691, -0.9842, 3.548), (-0.8691, -1.114, 3.466), (-0.6297, -0.1842, 3.866), (-0.5395, -0.5842, 3.866), (-0.4691, 1.44, 1.866), (0.3309, 2.259, -1.334), (0.3309, 2.291, -2.134), (0.3309, 2.314, -1.734), (0.1708, 2.216, -2.534), (0.2176, 1.016, -3.734), (-0.06914, -1.799, -1.734), (0.1173, -1.784, -1.734), (-0.7018, -1.384, 1.066), (-0.5088, -1.384, 3.466), (0.7309, 0.8331, 0.6661), (0.9439, 0.6158, 0.6661), (1.131, 0.6158, 0.9752), (1.131, 0.7, 1.066), (0.7619, 1.016, 1.066), (0.7309, 0.8171, 0.2661), (0.8882, 0.6158, 0.2661), (0.8978, 1.016, -0.1339), (1.115, 0.6158, -0.1339), (1.131, 0.6158, -0.1518), (1.131, 1.016, -0.3286), (1.057, 1.416, -0.5339), (1.131, 1.333, -0.5339), (1.337, 1.016, -0.5339), (1.131, 1.416, -0.6066), (1.377, 1.416, -0.9339), (1.531, 1.172, -0.9339), (1.531, 1.016, -0.7998), (1.531, 1.416, -1.283), (1.131, 1.816, -1.189), (1.193, 1.816, -1.334), (1.531, 1.439, -1.334), (1.131, 1.686, -0.9339), (1.131, 1.868, -1.334), (1.131, 1.937, -1.734), (1.275, 1.816, -1.734), (1.131, 1.908, -2.134), (1.241, 1.816, -2.134), (1.131, 1.816, -2.441), (1.131, 1.775, -2.534), (1.459, 1.416, -2.534), (1.531, 1.416, -2.347), (1.531, 1.493, -2.134), (1.131, 1.503, -2.934), (1.209, 1.416, -2.934), (1.531, 1.016, -2.829), (1.531, 1.307, -2.534), (1.463, 1.016, -2.934), (1.131, 1.016, -3.299), (1.131, 1.416, -3.022), (1.131, 0.9391, -3.334), (1.252, 0.6158, -3.334), (1.531, 0.6158, -3.021), (1.531, 0.8412, -2.934), (1.131, 0.6158, -3.436), (1.131, 0.2158, -3.468), (1.289, 0.2158, -3.334), (1.131, -0.1842, -3.402), (1.212, -0.1842, -3.334), (1.531, -0.1842, -2.975), (1.531, 0.2158, -3.064), (1.131, -0.5842, -3.224), (1.393, -0.5842, -2.934), (1.531, -0.2747, -2.934), (1.131, -0.3722, -3.334), (1.531, -0.5842, -2.715), (1.131, -0.9842, -2.878), (1.354, -0.9842, -2.534), (1.531, -0.7396, -2.534), (1.131, -0.9354, -2.934), (1.487, -0.9842, -2.134), (1.531, -0.926, -2.134), (1.517, -0.9842, -1.734), (1.531, -0.9651, -1.734), (1.447, -0.9842, -1.334), (1.531, -0.8718, -1.334), (1.265, -0.9842, -0.9339), (1.531, -0.6054, -0.9339), (1.131, -0.9842, -0.75), (1.131, -0.768, -0.5339), (1.263, -0.5842, -0.5339), (1.531, -0.5842, -0.913), (1.131, -0.5842, -0.3829), (1.131, -0.2112, -0.1339), (1.139, -0.1842, -0.1339), (1.441, -0.1842, -0.5339), (1.131, -0.1842, -0.1164), (1.131, 0.2158, -0.03906), (1.187, 0.2158, -0.1339), (1.131, 0.5625, -0.1339), (1.044, -0.1842, 0.2661), (1.042, 0.2158, 0.2661), (1.131, -0.1842, 0.5513), (1.131, 0.2158, 0.6341), (0.8903, -0.5842, 0.2661), (1.1, -0.5842, 0.6661), (1.131, -0.5007, 0.6661), (1.131, -0.5842, 0.7062), (1.131, -0.9842, 0.958), (0.8221, -0.9842, 0.6661), (1.235, -0.9842, 1.066), (1.413, -0.5842, 1.066), (1.131, -1.124, 1.066), (1.131, -1.384, 1.33), (1.232, -1.384, 1.466), (1.523, -0.9842, 1.466), (1.408, -1.384, 1.866), (1.531, -1.223, 1.866), (1.452, -1.384, 2.266), (1.531, -1.282, 2.266), (1.377, -1.384, 2.666), (1.531, -1.181, 2.666), (1.159, -1.384, 3.066), (1.465, -0.9842, 3.066), (1.131, -1.384, 3.101), (1.131, -0.9842, 3.458), (1.131, -0.9694, 3.466), (1.313, -0.5842, 3.466), (1.131, -0.5842, 3.623), (1.131, -0.1842, 3.665), (1.392, -0.1842, 3.466), (1.121, -0.9842, 3.466), (1.131, -1.41, 3.066), (1.131, -1.615, 2.666), (1.131, -1.644, 1.866), (1.131, -1.685, 2.266), (0.9113, -1.784, 1.866), (0.9796, -1.784, 2.266), (0.8612, -1.784, 2.666), (1.131, -1.478, 1.466), (1.462, -0.1842, 1.066), (1.191, -0.1842, 0.6661), (0.7309, -0.7824, 0.2661), (0.7309, -0.8243, -0.1339), (0.9506, -0.5842, -0.1339), (1.145, 0.2158, 0.6661), (1.131, 0.2585, 0.6661), (1.508, 0.2158, -0.5339), (1.531, -0.1842, -0.6537), (1.531, 0.2158, -0.5648), (1.475, 0.6158, -0.5339), (1.531, 0.6158, -0.6078), (1.724, 0.6158, -0.9339), (1.752, 0.2158, -0.9339), (1.891, 0.2158, -1.334), (1.865, 0.6158, -1.334), (1.931, 0.2158, -1.558), (1.92, 0.6158, -1.734), (1.931, 0.5364, -1.734), (1.931, 0.2158, -2.069), (1.897, 0.6158, -2.134), (1.923, 0.2158, -2.134), (1.819, 0.2158, -2.534), (1.792, 0.6158, -2.534), (1.621, 0.2158, -2.934), (1.591, 0.6158, -2.934), (1.678, 1.016, -2.534), (1.559, -0.1842, -2.934), (1.764, -0.1842, -2.534), (1.789, 1.016, -2.134), (1.585, 1.416, -2.134), (1.814, 1.016, -1.734), (1.612, 1.416, -1.734), (1.756, 1.016, -1.334), (1.547, 1.416, -1.334), (1.531, 1.532, -1.734), (1.87, -0.1842, -2.134), (1.617, -0.5842, -2.534), (1.732, -0.5842, -2.134), (1.758, -0.5842, -1.734), (1.894, -0.1842, -1.734), (1.697, -0.5842, -1.334), (1.838, -0.1842, -1.334), (1.542, -0.5842, -0.9339), (1.695, -0.1842, -0.9339), (1.931, 0.03012, -1.734), (1.946, 0.2158, -1.734), (1.606, 1.016, -0.9339), (0.9162, -0.9842, -0.5339), (1.131, -1.118, -0.9339), (1.131, -1.301, -1.334), (1.019, -1.384, -1.334), (0.7521, -1.384, -0.9339), (1.131, -1.37, -1.734), (1.112, -1.384, -1.734), (1.131, -1.341, -2.134), (1.073, -1.384, -2.134), (1.131, -1.207, -2.534), (0.8863, -1.384, -2.534), (1.082, -0.9842, -2.934), (0.9963, -0.5842, -3.334), (1.088, 1.016, -3.334), (0.7329, 1.416, -3.334), (1.08, 1.816, -2.534), (0.9697, 1.816, -0.9339), (0.8396, -1.384, 1.066), (0.7751, -0.1842, 3.866), (1.131, 0.2158, 3.594), (1.039, 0.6158, 3.466), (1.131, 0.5082, 3.466), (1.131, 0.6158, 3.399), (1.354, 0.2158, 3.466), (1.131, 0.9547, 3.066), (1.931, -0.3948, 1.866), (2.084, -0.5842, 2.266), (2.055, 1.016, 3.466), (2.954, -0.1842, 1.866), (3.131, -0.1325, 1.866), (3.494, 0.2158, 1.866), (3.131, -0.6094, 2.666), (3.108, -0.5842, 3.066), (2.057, -0.1842, 3.466), (3.131, 1.589, 3.066), (3.04, 1.416, 3.466), (2.213, 1.416, 3.066), (2.14, 1.416, 2.666), (3.131, 1.496, 2.266), (3.131, 1.618, 2.666), (3.131, 1.416, 2.136), (3.339, 1.416, 2.266), (3.531, 1.416, 2.556), (3.531, 1.438, 2.666), (3.531, 1.416, 3.014), (3.56, 1.416, 2.666), (3.531, 0.3119, 1.866), (4.008, 0.6158, 2.666), (3.977, 0.2158, 2.666), (3.947, 0.2158, 3.066), (3.98, 0.6158, 3.066), (-1.669, -0.5842, 0.2516)], [], [(3, 2, 1, 0), (4, 3, 0), (6, 3, 4, 5), (8, 7, 6, 5), (9, 8, 5), (8, 9, 10), (12, 8, 10, 11), (13, 12, 11), (15, 12, 13, 14), (17, 16, 15, 14), (18, 17, 14), (20, 17, 18, 19), (21, 20, 19), (23, 21, 19, 22), (24, 23, 22), (26, 23, 24, 25), (27, 26, 25), (29, 26, 27, 28), (30, 26, 29), (32, 31, 30, 29), (34, 30, 31, 33), (35, 34, 33), (37, 36, 34, 35), (39, 38, 16, 20), (36, 37, 39, 20), (41, 40, 38, 39), (38, 40, 7, 15), (43, 42, 40, 41), (44, 43, 41), (46, 43, 44, 45), (48, 46, 45, 47), (49, 48, 47), (49, 52, 51, 50), (48, 49, 50), (53, 48, 50), (51, 54, 50), (54, 51, 56, 55), (57, 54, 55), (58, 54, 57), (60, 58, 57, 59), (62, 60, 59, 61), (64, 63, 60, 62), (65, 64, 62), (64, 65, 66), (68, 67, 64, 66), (69, 68, 66), (71, 70, 68, 69), (73, 70, 71, 72), (74, 73, 72), (73, 74, 75), (75, 74, 77, 76), (78, 75, 76), (80, 78, 76, 79), (81, 80, 79), (80, 81, 82), (82, 81, 84, 83), (84, 85, 83), (85, 84, 87, 86), (88, 85, 86), (90, 89, 88, 86), (92, 89, 90, 91), (93, 92, 91), (93, 91, 94), (96, 95, 93, 94), (97, 96, 94), (99, 96, 97, 98), (101, 100, 99, 98), (103, 100, 101, 102), (105, 103, 102, 104), (107, 106, 105, 104), (109, 108, 106, 107), (108, 55, 110, 106), (112, 109, 107, 111), (113, 61, 109, 112), (114, 113, 112), (113, 114, 115), (115, 114, 117, 116), (119, 118, 115, 116), (121, 120, 118, 119), (123, 120, 121, 122), (124, 123, 122), (123, 124, 125), (125, 124, 127, 126), (129, 128, 125, 126), (131, 129, 126, 130), (133, 129, 131, 132), (131, 134, 132), (87, 79, 133, 132), (134, 131, 130, 135), (136, 134, 135), (138, 136, 135, 137), (139, 138, 137), (138, 139, 140), (140, 139, 142, 141), (144, 143, 140, 141), (143, 144, 146, 145), (146, 149, 148, 147), (145, 146, 147), (151, 148, 149, 150), (152, 151, 150), (151, 152, 153), (155, 154, 151, 153), (157, 156, 154, 155), (154, 156, 111, 158), (159, 156, 157), (161, 160, 159, 157), (162, 161, 157), (159, 160, 163), (163, 160, 165, 164), (166, 117, 163, 164), (167, 166, 164), (167, 164, 169, 168), (170, 167, 168), (172, 167, 170, 171), (173, 172, 171), (175, 172, 173, 174), (176, 175, 174), (178, 177, 175, 176), (179, 178, 176), (178, 179, 180), (182, 180, 179, 181), (183, 182, 181), (182, 183, 184), (186, 182, 184, 185), (187, 186, 185), (189, 188, 187, 185), (190, 189, 185), (189, 190, 191), (193, 189, 191, 192), (194, 193, 192), (196, 194, 192, 195), (197, 196, 195), (196, 197, 198), (198, 197, 200, 199), (201, 198, 199), (203, 201, 199, 202), (204, 203, 202), (203, 204, 205), (205, 204, 207, 206), (209, 208, 205, 206), (208, 209, 210), (210, 209, 212, 211), (213, 210, 211), (215, 213, 211, 214), (217, 215, 214, 216), (219, 217, 216, 218), (220, 219, 218), (220, 218, 221), (223, 222, 220, 221), (224, 223, 221), (226, 223, 224, 225), (228, 227, 226, 225), (230, 227, 228, 229), (231, 230, 229), (233, 231, 229, 232), (235, 233, 232, 234), (236, 235, 234), (238, 236, 234, 237), (240, 239, 238, 237), (242, 239, 240, 241), (244, 242, 241, 243), (246, 244, 243, 245), (248, 246, 245, 247), (250, 248, 247, 249), (251, 250, 249), (251, 249, 252), (254, 253, 251, 252), (256, 255, 254, 252), (255, 256, 257), (259, 258, 255, 257), (260, 259, 257), (262, 261, 259, 260), (263, 262, 260), (262, 263, 264), (266, 265, 262, 264), (268, 267, 265, 266), (265, 267, 270, 269), (270, 267, 272, 271), (273, 270, 271), (275, 274, 273, 271), (277, 276, 274, 275), (279, 276, 277, 278), (280, 279, 278), (279, 280, 281), (283, 281, 280, 282), (284, 283, 282), (286, 283, 284, 285), (287, 286, 285), (287, 289, 288, 286), (289, 291, 290, 288), (293, 290, 291, 292), (294, 293, 292), (296, 295, 293, 294), (297, 296, 294), (296, 297, 298), (300, 299, 296, 298), (302, 301, 300, 298), (301, 302, 303), (305, 304, 301, 303), (307, 306, 305, 303), (309, 308, 306, 307), (311, 310, 308, 309), (312, 311, 309), (313, 168, 311, 312), (315, 313, 312, 314), (317, 313, 315, 316), (319, 318, 317, 316), (321, 320, 318, 319), (323, 171, 322, 318), (320, 323, 318), (324, 174, 323, 320), (325, 324, 320), (324, 325, 326), (326, 325, 328, 327), (329, 181, 326, 327), (329, 327, 331, 330), (332, 329, 330), (334, 329, 332, 333), (335, 334, 333), (334, 335, 336), (336, 335, 338, 337), (339, 336, 337), (341, 339, 337, 340), (342, 341, 340), (341, 342, 343), (343, 342, 345, 344), (346, 343, 344), (348, 346, 344, 347), (350, 349, 348, 347), (352, 349, 350, 351), (354, 352, 351, 353), (356, 355, 354, 353), (358, 355, 356, 357), (359, 358, 357), (359, 357, 360), (362, 361, 359, 360), (363, 362, 360), (365, 362, 363, 364), (367, 365, 364, 366), (369, 367, 366, 368), (370, 369, 368), (369, 370, 371), (371, 370, 373, 372), (374, 371, 372), (376, 374, 372, 375), (378, 377, 376, 375), (380, 377, 378, 379), (382, 380, 379, 381), (384, 382, 381, 383), (386, 384, 383, 385), (388, 387, 386, 385), (390, 387, 388, 389), (392, 390, 389, 391), (393, 392, 391), (395, 393, 391, 394), (396, 395, 394), (398, 396, 394, 397), (400, 398, 397, 399), (402, 400, 399, 401), (404, 403, 402, 401), (406, 403, 404, 405), (408, 407, 406, 405), (410, 409, 407, 408), (412, 409, 410, 411), (414, 413, 412, 411), (416, 415, 413, 414), (418, 417, 415, 416), (420, 419, 417, 418), (422, 419, 420, 421), (424, 423, 422, 421), (426, 423, 424, 425), (428, 427, 426, 425), (430, 429, 427, 428), (431, 430, 428), (430, 431, 432), (434, 433, 430, 432), (435, 434, 432), (437, 436, 434, 435), (439, 438, 436, 437), (441, 438, 439, 440), (443, 442, 441, 440), (445, 444, 442, 443), (447, 444, 445, 446), (449, 448, 447, 446), (451, 448, 449, 450), (453, 452, 451, 450), (455, 452, 453, 454), (456, 455, 454), (314, 455, 456, 457), (458, 314, 457), (456, 459, 457), (461, 457, 459, 460), (462, 461, 460), (461, 462, 463), (464, 458, 461, 463), (465, 464, 463), (467, 466, 464, 465), (468, 467, 465), (470, 469, 467, 468), (330, 471, 469, 470), (472, 330, 470), (473, 469, 471), (328, 321, 473, 471), (331, 328, 471), (475, 474, 472, 470), (474, 477, 476, 472), (476, 477, 478), (477, 474, 480, 479), (481, 477, 479), (482, 481, 479), (484, 481, 482, 483), (485, 484, 483), (487, 484, 485, 486), (488, 484, 487), (486, 485, 490, 489), (489, 490, 492, 491), (492, 490, 494, 493), (496, 492, 493, 495), (493, 498, 497, 495), (497, 498, 500, 499), (502, 499, 500, 501), (503, 502, 501), (505, 502, 503, 504), (506, 505, 504), (505, 506, 508, 507), (508, 511, 510, 509), (507, 508, 509), (510, 511, 512), (511, 514, 513, 512), (513, 516, 515, 512), (515, 516, 518, 517), (517, 518, 520, 519), (518, 522, 521, 520), (522, 524, 523, 521), (526, 525, 524, 522), (528, 525, 526, 527), (529, 528, 527), (528, 529, 530), (533, 532, 531, 530), (529, 533, 530), (535, 534, 531, 532), (537, 536, 534, 535), (539, 538, 536, 537), (536, 538, 480, 540), (539, 537, 542, 541), (543, 539, 541), (545, 544, 539, 543), (483, 544, 545, 494), (534, 536, 540, 546), (540, 475, 547, 546), (546, 547, 549, 548), (542, 537, 535, 550), (552, 551, 542, 550), (552, 550, 553), (554, 552, 553), (551, 552, 554, 504), (555, 551, 504), (541, 551, 555, 501), (531, 534, 546, 548), (535, 532, 556, 553), (550, 535, 553), (531, 548, 530), (556, 532, 533, 514), (533, 529, 527), (524, 525, 460, 557), (560, 559, 558, 523), (524, 557, 560, 523), (558, 559, 561), (564, 563, 562, 561), (559, 564, 561), (563, 566, 565, 562), (566, 569, 568, 567), (565, 566, 567), (567, 568, 570), (573, 572, 571, 570), (568, 573, 570), (572, 576, 575, 574), (571, 572, 574), (575, 579, 578, 577), (574, 575, 577), (577, 578, 581, 580), (581, 584, 583, 582), (580, 581, 582), (583, 584, 585), (585, 588, 587, 586), (589, 583, 585, 586), (587, 588, 590), (587, 590, 592, 591), (593, 587, 591), (592, 596, 595, 594), (591, 592, 594), (595, 596, 597), (599, 595, 597, 598), (600, 599, 598), (599, 600, 602, 601), (603, 599, 601), (601, 602, 605, 604), (605, 607, 606, 604), (606, 607, 609, 608), (609, 611, 610, 608), (614, 613, 612, 610), (611, 614, 610), (612, 613, 615), (618, 617, 616, 615), (613, 618, 615), (617, 620, 619, 616), (620, 623, 622, 621), (619, 620, 621), (625, 624, 622, 623), (627, 626, 624, 625), (631, 630, 629, 628), (626, 627, 631, 628), (629, 630, 632), (635, 634, 633, 632), (630, 635, 632), (633, 637, 636, 632), (636, 637, 639, 638), (637, 640, 639), (641, 636, 638), (643, 641, 638, 642), (645, 643, 642, 644), (647, 643, 645, 646), (649, 648, 647, 646), (651, 648, 649, 650), (653, 652, 651, 650), (655, 652, 653, 654), (657, 655, 654, 656), (659, 658, 657, 656), (658, 661, 660, 657), (664, 663, 662, 660), (661, 664, 660), (663, 667, 666, 665), (662, 663, 665), (628, 669, 668, 666), (667, 628, 666), (668, 669, 670), (671, 662, 665), (666, 672, 665), (621, 664, 661, 673), (674, 621, 673), (674, 673, 675), (675, 673, 677, 676), (679, 678, 675, 676), (681, 680, 678, 679), (683, 680, 681, 682), (681, 684, 682), (684, 686, 685, 682), (688, 686, 684, 687), (690, 689, 686, 688), (692, 691, 689, 690), (693, 692, 690), (695, 694, 692, 693), (697, 696, 694, 695), (699, 698, 696, 697), (701, 700, 698, 699), (702, 701, 699), (704, 701, 702, 703), (706, 704, 703, 705), (707, 706, 705), (706, 707, 708), (708, 707, 710, 709), (711, 708, 709), (710, 712, 709), (709, 712, 713, 644), (713, 712, 715, 714), (715, 717, 716, 714), (716, 717, 719, 718), (722, 721, 720, 719), (717, 722, 719), (720, 721, 724, 723), (724, 727, 726, 725), (723, 724, 725), (727, 724, 729, 728), (730, 727, 728), (727, 730, 731), (734, 733, 732, 731), (730, 734, 731), (732, 735, 731), (729, 736, 728), (736, 729, 737), (725, 726, 739, 738), (726, 742, 741, 740), (739, 726, 740), (741, 742, 743), (742, 735, 743), (745, 744, 741, 743), (687, 745, 743), (746, 744, 745), (744, 746, 748, 747), (740, 744, 747), (748, 659, 749, 747), (746, 750, 748), (751, 739, 740, 747), (741, 744, 740), (751, 753, 752, 738), (739, 751, 738), (753, 755, 754, 752), (757, 755, 753, 756), (759, 758, 757, 756), (754, 761, 760, 752), (761, 754, 718), (761, 763, 762, 760), (756, 753, 751, 749), (752, 760, 738), (760, 762, 725, 738), (762, 723, 725), (724, 721, 764, 737), (729, 724, 737), (764, 765, 737), (762, 763, 720, 723), (721, 722, 766, 764), (766, 722, 767), (755, 768, 716, 718), (754, 755, 718), (719, 763, 761, 718), (767, 722, 717, 715), (714, 716, 768, 769), (768, 770, 769), (771, 706, 708), (710, 707, 705), (773, 772, 701, 704), (702, 774, 703), (775, 698, 700), (701, 772, 776, 700), (772, 777, 776), (765, 774, 702, 699), (696, 698, 775, 778), (775, 780, 779, 778), (778, 779, 781), (784, 783, 782, 781), (779, 784, 781), (782, 783, 785), (788, 787, 786, 785), (783, 788, 785), (787, 791, 790, 789), (786, 787, 789), (790, 791, 793, 792), (795, 792, 793, 794), (796, 795, 794), (795, 796, 797), (799, 795, 797, 798), (801, 799, 798, 800), (803, 799, 801, 802), (804, 803, 802), (803, 804, 805), (807, 691, 806, 805), (804, 807, 805), (806, 808, 805), (806, 810, 809, 789), (808, 806, 789), (813, 812, 811, 802), (801, 813, 802), (811, 812, 814), (814, 812, 815, 685), (812, 813, 817, 816), (815, 812, 816), (817, 813, 818), (820, 819, 817, 818), (821, 820, 818), (800, 822, 821, 818), (823, 815, 816), (825, 824, 823, 816), (819, 825, 816), (823, 824, 683), (817, 819, 816), (811, 807, 802), (807, 804, 802), (813, 801, 800, 818), (797, 827, 826, 798), (586, 593, 827, 797), (796, 828, 586, 797), (793, 829, 794), (582, 589, 828, 794), (829, 830, 582, 794), (832, 831, 830, 829), (834, 833, 831, 832), (803, 792, 795, 799), (828, 796, 794), (793, 791, 832, 829), (791, 787, 834, 832), (790, 808, 789), (809, 786, 789), (787, 788, 835, 834), (835, 788, 836), (786, 809, 785), (810, 837, 782, 785), (809, 810, 785), (783, 784, 838, 836), (788, 783, 836), (838, 784, 839), (841, 840, 838, 839), (842, 841, 839), (843, 842, 839), (838, 840, 836), (782, 837, 781), (779, 780, 843, 839), (784, 779, 839), (843, 780, 844), (699, 697, 736, 737), (765, 699, 737), (694, 696, 778, 781), (837, 694, 781), (697, 695, 734, 728), (736, 697, 728), (733, 734, 695, 693), (691, 807, 811, 814), (689, 691, 814), (692, 810, 806, 691), (733, 693, 690), (732, 733, 690, 688), (732, 688, 687, 743), (735, 732, 743), (686, 689, 814, 685), (680, 845, 678), (684, 681, 679, 745), (687, 684, 745), (676, 750, 746, 745), (679, 676, 745), (677, 750, 676), (662, 671, 660), (656, 759, 756, 749), (659, 656, 749), (660, 671, 655, 657), (654, 759, 656), (665, 672, 652, 655), (671, 665, 655), (653, 758, 759, 654), (758, 653, 650), (666, 668, 648, 651), (672, 666, 651), (650, 649, 770, 757), (758, 650, 757), (648, 668, 670, 647), (770, 649, 646, 769), (642, 711, 709, 644), (713, 645, 644), (638, 639, 711, 642), (635, 630, 631), (627, 846, 631), (629, 669, 628), (624, 626, 667, 663), (622, 624, 663, 664), (674, 619, 621), (616, 619, 674, 675), (678, 845, 616, 675), (616, 845, 615), (615, 845, 680, 683), (824, 612, 615, 683), (618, 613, 614), (611, 847, 614), (612, 824, 825, 610), (607, 848, 609), (819, 820, 606, 608), (825, 819, 608), (606, 820, 604), (820, 821, 601, 604), (600, 849, 602), (821, 822, 603, 601), (822, 826, 594, 603), (594, 595, 599, 603), (850, 596, 592), (826, 827, 591, 594), (827, 593, 591), (587, 593, 586), (583, 589, 582), (830, 580, 582), (830, 831, 577, 580), (575, 851, 579), (852, 578, 579), (831, 833, 574, 577), (851, 575, 576), (572, 853, 576), (833, 854, 571, 574), (571, 854, 570), (570, 854, 835, 836), (840, 567, 570, 836), (573, 568, 569), (566, 855, 569), (840, 841, 565, 567), (564, 856, 563), (562, 841, 842, 561), (561, 842, 843, 844), (857, 558, 561, 844), (564, 559, 560), (557, 858, 560), (558, 857, 523), (523, 857, 777, 521), (521, 777, 772, 773), (520, 521, 773), (859, 517, 519, 633), (634, 859, 633), (860, 859, 634), (860, 862, 861, 859), (861, 862, 863), (516, 526, 522, 518), (861, 515, 517, 859), (527, 526, 516, 513), (863, 864, 510, 512), (515, 861, 863, 512), (865, 864, 863), (508, 556, 514, 511), (866, 507, 509), (510, 864, 509), (508, 506, 554, 553), (556, 508, 553), (867, 505, 507, 866), (869, 868, 867, 866), (867, 868, 870), (873, 872, 871, 870), (868, 873, 870), (872, 876, 875, 874), (871, 872, 874), (878, 877, 875, 876), (877, 878, 879), (875, 877, 881, 880), (875, 880, 874), (883, 882, 876, 872), (884, 883, 872, 873), (368, 884, 873, 885), (373, 368, 885), (871, 886, 870), (873, 868, 869, 885), (885, 869, 887), (554, 506, 504), (502, 505, 867, 870), (886, 502, 870), (503, 555, 504), (500, 543, 541, 501), (499, 502, 886, 874), (880, 499, 874), (555, 503, 501), (498, 545, 543, 500), (881, 497, 499, 880), (497, 881, 495), (494, 545, 498, 493), (491, 492, 496, 888), (496, 889, 888), (891, 890, 489, 491), (345, 340, 486, 489), (890, 345, 489), (482, 544, 483), (539, 544, 482, 479), (538, 539, 479), (480, 538, 479), (467, 469, 473, 892), (547, 475, 470, 468), (467, 892, 466), (549, 547, 468, 465), (549, 465, 463), (459, 454, 858, 557), (460, 459, 557), (525, 528, 462, 460), (461, 458, 457), (459, 456, 454), (453, 858, 454), (450, 856, 564, 560), (858, 453, 450, 560), (449, 856, 450), (446, 855, 566, 563), (856, 449, 446, 563), (445, 855, 446), (445, 443, 573, 569), (855, 445, 569), (443, 440, 853, 572), (573, 443, 572), (292, 893, 438, 441), (439, 853, 440), (439, 437, 851, 576), (853, 439, 576), (436, 895, 894, 434), (437, 435, 852, 579), (851, 437, 579), (894, 285, 896, 433), (434, 894, 433), (433, 896, 429), (852, 435, 432), (852, 432, 431, 581), (578, 852, 581), (430, 433, 429), (581, 431, 428, 584), (427, 282, 278, 426), (584, 428, 425, 585), (425, 424, 588, 585), (588, 424, 421, 590), (421, 420, 850, 592), (590, 421, 592), (419, 897, 417), (850, 420, 418), (897, 272, 268, 415), (417, 897, 415), (850, 418, 416, 597), (596, 850, 597), (597, 416, 414, 598), (411, 849, 600, 598), (414, 411, 598), (410, 849, 411), (849, 410, 408, 605), (602, 849, 605), (405, 848, 607, 605), (408, 405, 605), (404, 848, 405), (401, 847, 611, 609), (848, 404, 401, 609), (399, 847, 401), (399, 397, 618, 614), (847, 399, 614), (397, 394, 617, 618), (898, 393, 395), (899, 898, 395), (394, 391, 620, 617), (393, 898, 392), (391, 389, 623, 620), (389, 388, 625, 623), (385, 846, 627, 625), (388, 385, 625), (383, 846, 385), (383, 381, 635, 631), (846, 383, 631), (381, 379, 860, 634), (635, 381, 634), (378, 862, 860, 379), (375, 900, 865, 863), (862, 378, 375, 863), (865, 900, 887), (372, 900, 375), (372, 373, 885, 887), (900, 372, 887), (373, 370, 368), (366, 884, 368), (364, 883, 884, 366), (363, 882, 883, 364), (882, 363, 360), (360, 357, 878, 876), (882, 360, 876), (359, 361, 358), (361, 212, 206, 358), (357, 356, 901, 879), (878, 357, 879), (901, 889, 879), (901, 356, 353), (901, 353, 351, 888), (889, 901, 888), (350, 891, 491, 888), (351, 350, 888), (349, 200, 195, 348), (891, 350, 347), (344, 890, 891, 347), (345, 890, 344), (345, 342, 340), (340, 337, 487, 486), (337, 338, 488, 487), (488, 338, 333, 478), (338, 335, 333), (333, 332, 476, 478), (330, 331, 471), (476, 332, 330, 472), (328, 331, 327), (473, 321, 319, 892), (318, 322, 317), (892, 319, 316, 466), (316, 315, 464, 466), (464, 315, 314, 458), (902, 308, 310), (904, 903, 902, 310), (906, 905, 904, 310), (902, 903, 908, 907), (908, 910, 909, 305), (907, 908, 305), (912, 909, 910, 911), (912, 914, 913, 300), (304, 909, 912, 300), (915, 914, 912), (919, 918, 917, 916), (914, 915, 919, 916), (917, 918, 920), (920, 923, 922, 921), (924, 917, 920, 921), (922, 925, 921), (925, 922, 927, 926), (926, 927, 929, 928), (928, 929, 930), (933, 932, 931, 930), (929, 934, 933, 930), (931, 932, 936, 935), (936, 932, 938, 937), (939, 936, 937), (941, 936, 939, 940), (944, 943, 942, 940), (939, 945, 944, 940), (942, 943, 946), (946, 943, 948, 947), (947, 948, 950, 949), (950, 948, 952, 951), (951, 955, 954, 953), (956, 950, 951, 953), (954, 955, 957), (957, 960, 959, 958), (961, 954, 957, 958), (963, 962, 959, 960), (965, 964, 962, 963), (967, 966, 964, 965), (969, 968, 966, 967), (973, 972, 971, 970), (968, 969, 973, 970), (971, 972, 974), (977, 976, 975, 974), (972, 977, 974), (975, 976, 978), (976, 980, 979, 978), (980, 981, 979), (979, 983, 982, 978), (982, 983, 985, 984), (987, 986, 982, 984), (988, 987, 984), (987, 988, 989), (991, 987, 989, 990), (989, 993, 992, 990), (992, 994, 990), (992, 997, 996, 995), (994, 992, 995), (998, 996, 997, 150), (999, 998, 150), (1001, 1000, 998, 999), (1003, 1002, 1000, 1001), (1004, 1002, 1003, 141), (1005, 1004, 141), (1004, 1005, 1007, 1006), (137, 1009, 1008, 1007), (1005, 142, 137, 1007), (1008, 1009, 1010), (1009, 1012, 1011, 1010), (1008, 1013, 1007), (1014, 1004, 1006), (1002, 1004, 1014, 1015), (998, 1000, 1017, 1016), (1017, 1019, 1018, 1016), (1015, 1020, 1019, 1017), (1021, 1016, 1018, 219), (222, 1021, 219), (996, 998, 1016, 1021), (996, 1021, 995), (1023, 1022, 993, 989), (988, 1023, 989), (986, 987, 991, 230), (1024, 986, 230), (1026, 986, 1024, 1025), (1023, 988, 984), (985, 1027, 1023, 984), (1028, 1027, 985), (986, 1026, 975, 978), (982, 986, 978), (1029, 980, 976, 977), (1031, 1029, 977, 1030), (1033, 1032, 1029, 1031), (1035, 1034, 1033, 1031), (1037, 1034, 1035, 1036), (1039, 1037, 1036, 1038), (1040, 1039, 1038), (1042, 1039, 1040, 1041), (1043, 1042, 1041), (1045, 1042, 1043, 1044), (1047, 1045, 1044, 1046), (944, 1047, 1046, 952), (1045, 1047, 945, 937), (1048, 1045, 937), (1046, 1044, 1050, 1049), (1048, 1051, 1042, 1045), (1051, 1048, 938, 933), (1052, 1051, 933), (1052, 1054, 1053, 1051), (1054, 1056, 1055, 1053), (923, 1056, 1054, 1057), (1057, 1054, 1052, 934), (1044, 1043, 1058, 1050), (1050, 1058, 1060, 1059), (1058, 1062, 1061, 1060), (1062, 1064, 1063, 1061), (1064, 1066, 1065, 1063), (1065, 1066, 1030, 973), (1051, 1053, 1039, 1042), (1062, 1058, 1043, 1041), (1067, 1062, 1041), (1068, 1067, 1041), (1067, 1068, 1038), (1040, 1068, 1041), (1053, 1055, 1037, 1039), (1064, 1062, 1067, 1038), (1036, 1064, 1038), (1055, 1069, 1034, 1037), (1036, 1035, 1066, 1064), (1034, 1069, 919, 1033), (1066, 1035, 1031, 1030), (975, 1026, 974), (974, 1026, 1025, 235), (1070, 971, 974, 235), (1030, 977, 972, 973), (1071, 968, 970), (969, 1065, 973), (966, 968, 1071, 1072), (1071, 1074, 1073, 1072), (1072, 1073, 1076, 1075), (1075, 1076, 1078, 1077), (1077, 1078, 1080, 1079), (958, 1079, 1080, 250), (253, 1081, 958, 250), (1063, 1065, 969, 967), (1061, 1063, 967, 965), (962, 964, 1075, 1077), (1060, 1061, 965, 963), (959, 962, 1077, 1079), (1059, 1060, 963, 960), (959, 1079, 958), (1059, 960, 957), (1049, 1050, 1059, 957), (955, 1049, 957), (954, 961, 953), (953, 961, 1081, 254), (258, 1082, 953, 254), (1049, 955, 951), (1082, 956, 953), (952, 1046, 1049, 951), (950, 956, 949), (269, 947, 949, 261), (945, 1047, 944), (942, 1083, 940), (1083, 1084, 941, 940), (945, 939, 937), (938, 1048, 937), (938, 932, 933), (934, 1052, 933), (931, 1085, 930), (929, 927, 1057, 934), (1056, 923, 920), (1086, 924, 921), (916, 924, 1086, 295), (299, 913, 916, 295), (1069, 1055, 1056, 920), (918, 1069, 920), (917, 924, 916), (919, 915, 1032, 1033), (1069, 918, 919), (910, 981, 911), (1032, 915, 912, 911), (910, 908, 983, 979), (981, 910, 979), (908, 903, 1028, 985), (983, 908, 985), (1028, 903, 904), (905, 161, 904), (311, 906, 310), (306, 308, 902, 907), (455, 309, 307, 452), (306, 907, 305), (909, 304, 305), (452, 307, 303, 451), (303, 302, 448, 451), (301, 304, 300), (913, 299, 300), (298, 297, 444, 447), (296, 299, 295), (1086, 293, 295), (444, 297, 294, 442), (291, 893, 292), (1086, 921, 925, 290), (293, 1086, 290), (442, 294, 292, 441), (893, 291, 289, 895), (290, 925, 926, 288), (895, 289, 287, 894), (288, 926, 928, 286), (894, 287, 285), (928, 930, 1085, 283), (286, 928, 283), (284, 896, 285), (283, 1085, 281), (284, 282, 427, 429), (896, 284, 429), (931, 935, 279, 281), (1085, 931, 281), (282, 280, 278), (935, 941, 1084, 276), (279, 935, 276), (276, 1084, 274), (423, 277, 275, 422), (274, 1084, 1083, 273), (271, 897, 419, 422), (275, 271, 422), (1083, 942, 946, 270), (273, 1083, 270), (272, 897, 271), (270, 946, 947, 269), (272, 267, 268), (413, 266, 264, 412), (264, 263, 409, 412), (262, 265, 269, 261), (949, 956, 1082, 259), (261, 949, 259), (409, 263, 260, 407), (1082, 258, 259), (407, 260, 257, 406), (257, 256, 403, 406), (255, 258, 254), (1081, 253, 254), (252, 249, 400, 402), (251, 253, 250), (1080, 248, 250), (249, 247, 398, 400), (1080, 1078, 246, 248), (247, 245, 396, 398), (1078, 1076, 244, 246), (245, 243, 899, 395), (396, 245, 395), (1076, 1073, 242, 244), (243, 241, 390, 392), (899, 243, 392), (1073, 1074, 239, 242), (241, 240, 387, 390), (239, 1074, 238), (387, 240, 237, 386), (970, 1070, 236, 238), (1074, 1071, 970, 238), (237, 234, 384, 386), (1025, 233, 235), (236, 1070, 235), (1024, 231, 233, 1025), (232, 229, 380, 382), (231, 1024, 230), (991, 227, 230), (229, 228, 377, 380), (377, 228, 225, 376), (1087, 223, 226), (995, 1021, 222, 223), (1087, 995, 223), (374, 224, 221, 371), (221, 218, 369, 371), (220, 222, 219), (1018, 217, 219), (218, 216, 367, 369), (1018, 1019, 215, 217), (216, 214, 365, 367), (1019, 1020, 213, 215), (213, 1020, 210), (211, 212, 361, 362), (1015, 1014, 208, 210), (1020, 1015, 210), (212, 209, 206), (208, 1014, 1006, 205), (206, 207, 355, 358), (207, 204, 202), (203, 1013, 201), (202, 199, 352, 354), (1008, 1010, 198, 201), (1013, 1008, 201), (199, 200, 349, 352), (1011, 1088, 196, 198), (1010, 1011, 198), (1088, 1011, 1089, 188), (193, 1088, 188), (200, 197, 195), (196, 1088, 194), (195, 192, 346, 348), (1088, 193, 194), (191, 190, 341, 343), (189, 193, 188), (1091, 1090, 187, 188), (1089, 1091, 188), (1090, 1091, 1092), (1093, 1091, 1089), (341, 190, 185, 339), (1090, 186, 187), (185, 184, 336, 339), (182, 186, 180), (334, 183, 181, 329), (178, 1094, 177), (1094, 127, 122, 177), (179, 176, 324, 326), (181, 179, 326), (173, 323, 174), (324, 176, 174), (323, 173, 171), (170, 322, 171), (168, 169, 906, 311), (170, 168, 313, 317), (322, 170, 317), (165, 169, 164), (162, 1027, 1028, 904), (161, 162, 904), (165, 160, 161, 905), (1022, 162, 157, 155), (993, 1022, 155, 153), (997, 992, 993, 153), (152, 997, 153), (148, 151, 154, 158), (1095, 148, 158), (149, 999, 150), (997, 152, 150), (148, 1095, 147), (149, 146, 1001, 999), (1096, 145, 147), (146, 144, 1003, 1001), (1003, 144, 141), (142, 1005, 141), (142, 139, 137), (135, 1012, 1009, 137), (130, 1093, 1012, 135), (1093, 130, 126, 1092), (1091, 1093, 1092), (128, 1097, 125), (126, 127, 1094, 1092), (127, 124, 122), (122, 121, 175, 177), (119, 116, 166, 167), (172, 119, 167), (117, 166, 116), (111, 156, 159, 163), (112, 111, 163), (110, 1099, 1098, 105), (106, 110, 105), (1098, 1099, 28), (1100, 1099, 110), (111, 107, 104, 158), (104, 102, 1095, 158), (102, 101, 1096, 147), (1095, 102, 147), (1096, 101, 98), (25, 1101, 96, 99), (98, 97, 143, 145), (1096, 98, 145), (143, 97, 94, 140), (94, 91, 138, 140), (93, 95, 92), (95, 1102, 92), (91, 90, 1103, 136), (138, 91, 136), (1103, 90, 86), (1103, 86, 87, 132), (134, 1103, 132), (84, 81, 79, 87), (76, 1097, 128, 133), (79, 76, 133), (77, 1097, 76), (77, 74, 72), (1105, 0, 1104, 70), (73, 1105, 70), (71, 1106, 72), (1107, 1106, 71, 69), (68, 1109, 1108, 67), (67, 1108, 1110, 63), (1108, 1111, 1110), (1113, 1112, 1111, 1108), (1109, 1113, 1108), (1, 1114, 1113, 1109), (1104, 1, 1109), (53, 1111, 1112), (1113, 1115, 1112), (1107, 69, 66), (1107, 66, 65, 118), (120, 1107, 118), (64, 67, 63), (61, 59, 108, 109), (113, 62, 61), (56, 1116, 1100, 110), (55, 56, 110), (1100, 1116, 32), (52, 1116, 56), (46, 48, 53, 1112), (1115, 46, 1112), (45, 1117, 47), (47, 1117, 1118, 33), (1117, 1120, 1119, 1118), (43, 46, 1115, 1114), (2, 43, 1114), (1120, 44, 41), (1119, 1120, 41, 39), (37, 1119, 39), (1118, 1119, 37, 35), (31, 49, 47, 33), (1118, 35, 33), (52, 49, 31, 32), (1116, 52, 32), (28, 27, 100, 103), (1098, 28, 103), (24, 1101, 25), (30, 34, 23, 26), (100, 27, 25, 99), (1101, 24, 22), (19, 1102, 22), (21, 36, 20), (19, 18, 89, 92), (1102, 19, 92), (16, 38, 15), (14, 13, 85, 88), (85, 13, 11, 83), (11, 10, 82, 83), (7, 8, 12, 15), (80, 9, 5, 78), (42, 3, 6), (4, 1105, 75, 78), (5, 4, 78), (1, 2, 1114), (1, 1104, 0), (3, 42, 43, 2), (1105, 4, 0), (1115, 1113, 1114), (50, 54, 58, 1110), (1111, 53, 50, 1110), (40, 42, 6, 7), (44, 1120, 1117, 45), (51, 52, 56), (16, 17, 20), (34, 36, 21, 23), (1100, 32, 29, 28), (1099, 1100, 28), (1105, 73, 75), (70, 1104, 1109, 68), (1110, 58, 60, 63), (10, 9, 80, 82), (59, 57, 55, 108), (89, 18, 14, 88), (22, 1102, 95, 96), (1101, 22, 96), (1098, 103, 105), (72, 1106, 123, 125), (1097, 77, 72, 125), (123, 1106, 1107, 120), (65, 62, 113, 115), (118, 65, 115), (128, 129, 133), (117, 114, 112, 163), (1103, 134, 136), (990, 994, 1087, 226), (227, 991, 990, 226), (1092, 1094, 178, 180), (186, 1090, 1092, 180), (175, 121, 119, 172), (906, 169, 165, 905), (1012, 1093, 1089, 1011), (1027, 162, 1022, 1023), (1007, 1013, 203, 205), (1006, 1007, 205), (1000, 1002, 1015, 1017), (1087, 994, 995), (184, 183, 334, 336), (328, 325, 320, 321), (314, 312, 309, 455), (192, 191, 343, 346), (355, 207, 202, 354), (214, 211, 362, 365), (225, 224, 374, 376), (481, 484, 488, 478), (477, 481, 478), (480, 474, 475, 540), (463, 462, 528, 530), (548, 549, 463, 530), (490, 485, 483, 494), (542, 551, 541), (514, 533, 527, 513), (879, 889, 496, 495), (881, 877, 879, 495), (886, 871, 874), (887, 869, 866, 509), (864, 865, 887, 509), (913, 914, 916), (927, 922, 923, 1057), (935, 936, 941), (980, 1029, 1032, 911), (981, 980, 911), (1068, 1040, 1038), (948, 943, 944, 952), (971, 1070, 970), (964, 966, 1072, 1075), (1081, 961, 958), (448, 302, 298, 447), (438, 893, 895, 436), (278, 277, 423, 426), (415, 268, 266, 413), (234, 232, 382, 384), (898, 899, 392), (403, 256, 252, 402), (565, 841, 562), (835, 854, 833, 834), (828, 589, 586), (777, 857, 844, 776), (694, 837, 810, 692), (798, 826, 822, 800), (677, 658, 659, 748), (750, 677, 748), (610, 825, 608), (519, 520, 773, 1121), (637, 633, 519, 1121), (640, 637, 1121), (771, 640, 1121), (632, 636, 641, 670), (669, 629, 632, 670), (667, 626, 628), (622, 664, 621), (771, 1121, 773, 704), (706, 771, 704), (844, 780, 775, 700), (776, 844, 700), (790, 792, 803, 805), (808, 790, 805), (640, 771, 708, 711), (639, 640, 711), (815, 823, 683, 682), (685, 815, 682), (670, 641, 643, 647), (652, 672, 651), (673, 661, 658, 677), (703, 774, 766, 767), (705, 703, 767), (766, 774, 765, 764), (734, 730, 728), (710, 705, 767, 715), (712, 710, 715), (720, 763, 719), (742, 726, 727, 731), (735, 742, 731), (645, 713, 714, 769), (646, 645, 769), (770, 768, 755, 757), (749, 751, 747)])
me_mesh.polygons.foreach_set('use_smooth', [True] * 1422)
me_mesh.materials.append(mat_toon)
me_mesh.update()
me_cube_005 = bpy.data.meshes.new('Cube.005')
me_cube_005.from_pydata([(-0.9452, -0.9452, -1.0), (-1.0, -1.0, 1.0), (-0.9452, 0.9452, -1.0), (-1.0, 1.0, 1.0), (0.9452, -0.9452, -1.0), (1.0, -1.0, 1.0), (0.9452, 0.9452, -1.0), (1.0, 1.0, 1.0), (0.5548, 0.9452, -1.0), (-0.5548, 0.9452, -1.0), (-0.5, 1.0, 1.0), (0.5, 1.0, 1.0), (-0.5548, -0.9452, -1.0), (0.5548, -0.9452, -1.0), (0.5, -1.0, 1.0), (-0.5, -1.0, 1.0), (-0.9452, 0.5548, -1.0), (-0.9452, -0.5548, -1.0), (-1.0, -0.5, 1.0), (-1.0, 0.5, 1.0), (0.9452, -0.5548, -1.0), (0.9452, 0.5548, -1.0), (1.0, 0.5, 1.0), (1.0, -0.5, 1.0), (0.5, 0.5, 1.0), (0.5, -0.5, 1.0), (-0.5, 0.5, 1.0), (-0.5, -0.5, 1.0), (-0.5548, 0.5548, -1.0), (-0.5548, -0.5548, -1.0), (0.5548, 0.5548, -1.0), (0.5548, -0.5548, -1.0), (-1.0, -0.5, -1.0), (-1.0, -1.0, -1.0), (-0.5, 1.0, -1.0), (-1.0, 1.0, -1.0), (1.0, 0.5, -1.0), (1.0, 1.0, -1.0), (0.5, -1.0, -1.0), (1.0, -1.0, -1.0), (0.5, 1.0, -1.0), (-0.5, -1.0, -1.0), (-0.5, -0.5, -1.0), (0.5, -0.5, -1.0), (-1.0, 0.5, -1.0), (1.0, -0.5, -1.0), (-0.5, 0.5, -1.0), (0.5, 0.5, -1.0), (-0.9452, -0.5548, -20.16), (-0.9452, -0.9452, -20.16), (-0.5548, 0.9452, -20.16), (-0.9452, 0.9452, -20.16), (0.9452, 0.5548, -20.16), (0.9452, 0.9452, -20.16), (0.5548, -0.9452, -20.16), (0.9452, -0.9452, -20.16), (0.5548, 0.9452, -20.16), (-0.5548, -0.9452, -20.16), (-0.5548, -0.5548, -20.16), (0.5548, -0.5548, -20.16), (-0.9452, 0.5548, -20.16), (0.9452, -0.5548, -20.16), (-0.5548, 0.5548, -20.16), (0.5548, 0.5548, -20.16)], [], [(44, 19, 3, 35), (40, 11, 7, 37), (45, 23, 5, 39), (41, 15, 1, 33), (30, 8, 56, 63), (27, 18, 1, 15), (23, 25, 14, 5), (25, 27, 15, 14), (4, 13, 54, 55), (42, 43, 38, 41), (39, 5, 14, 38), (38, 14, 15, 41), (35, 3, 10, 34), (34, 10, 11, 40), (34, 40, 47, 46), (46, 47, 43, 42), (9, 28, 62, 50), (44, 46, 42, 32), (11, 10, 26, 24), (24, 26, 27, 25), (7, 11, 24, 22), (22, 24, 25, 23), (10, 3, 19, 26), (26, 19, 18, 27), (6, 21, 52, 53), (47, 36, 45, 43), (37, 7, 22, 36), (36, 22, 23, 45), (33, 1, 18, 32), (32, 18, 19, 44), (17, 0, 33, 32), (9, 2, 35, 34), (21, 6, 37, 36), (13, 4, 39, 38), (6, 8, 40, 37), (0, 12, 41, 33), (12, 29, 42, 41), (31, 13, 38, 43), (2, 16, 44, 35), (4, 20, 45, 39), (28, 9, 34, 46), (8, 30, 47, 40), (16, 28, 46, 44), (29, 17, 32, 42), (30, 21, 36, 47), (20, 31, 43, 45), (59, 61, 55, 54), (48, 58, 57, 49), (51, 50, 62, 60), (56, 53, 52, 63), (8, 6, 53, 56), (28, 16, 60, 62), (12, 0, 49, 57), (17, 29, 58, 48), (29, 12, 57, 58), (21, 30, 63, 52), (13, 31, 59, 54), (0, 17, 48, 49), (31, 20, 61, 59), (16, 2, 51, 60), (2, 9, 50, 51), (20, 4, 55, 61)])
_uv = me_cube_005.uv_layers.new(name='UVMap')
_uv.uv.foreach_set('vector', [0.375, 0.1875, 0.625, 0.1875, 0.625, 0.25, 0.375, 0.25, 0.375, 0.4375, 0.625, 0.4375, 0.625, 0.5, 0.375, 0.5, 0.375, 0.6875, 0.625, 0.6875, 0.625, 0.75, 0.375, 0.75, 0.375, 0.9375, 0.625, 0.9375, 0.625, 1.0, 0.375, 1.0, 0.3194, 0.5556, 0.3194, 0.5069, 0.3194, 0.5069, 0.3194, 0.5556, 0.8125, 0.6875, 0.875, 0.6875, 0.875, 0.75, 0.8125, 0.75, 0.625, 0.6875, 0.6875, 0.6875, 0.6875, 0.75, 0.625, 0.75, 0.6875, 0.6875, 0.8125, 0.6875, 0.8125, 0.75, 0.6875, 0.75, 0.3681, 0.7431, 0.3194, 0.7431, 0.3194, 0.7431, 0.3681, 0.7431, 0.1875, 0.6875, 0.3125, 0.6875, 0.3125, 0.75, 0.1875, 0.75, 0.375, 0.75, 0.625, 0.75, 0.625, 0.8125, 0.375, 0.8125, 0.375, 0.8125, 0.625, 0.8125, 0.625, 0.9375, 0.375, 0.9375, 0.375, 0.25, 0.625, 0.25, 0.625, 0.3125, 0.375, 0.3125, 0.375, 0.3125, 0.625, 0.3125, 0.625, 0.4375, 0.375, 0.4375, 0.1875, 0.5, 0.3125, 0.5, 0.3125, 0.5625, 0.1875, 0.5625, 0.1875, 0.5625, 0.3125, 0.5625, 0.3125, 0.6875, 0.1875, 0.6875, 0.1806, 0.5069, 0.1806, 0.5556, 0.1806, 0.5556, 0.1806, 0.5069, 0.125, 0.5625, 0.1875, 0.5625, 0.1875, 0.6875, 0.125, 0.6875, 0.6875, 0.5, 0.8125, 0.5, 0.8125, 0.5625, 0.6875, 0.5625, 0.6875, 0.5625, 0.8125, 0.5625, 0.8125, 0.6875, 0.6875, 0.6875, 0.625, 0.5, 0.6875, 0.5, 0.6875, 0.5625, 0.625, 0.5625, 0.625, 0.5625, 0.6875, 0.5625, 0.6875, 0.6875, 0.625, 0.6875, 0.8125, 0.5, 0.875, 0.5, 0.875, 0.5625, 0.8125, 0.5625, 0.8125, 0.5625, 0.875, 0.5625, 0.875, 0.6875, 0.8125, 0.6875, 0.3681, 0.5069, 0.3681, 0.5556, 0.3681, 0.5556, 0.3681, 0.5069, 0.3125, 0.5625, 0.375, 0.5625, 0.375, 0.6875, 0.3125, 0.6875, 0.375, 0.5, 0.625, 0.5, 0.625, 0.5625, 0.375, 0.5625, 0.375, 0.5625, 0.625, 0.5625, 0.625, 0.6875, 0.375, 0.6875, 0.375, 0.0, 0.625, 0.0, 0.625, 0.0625, 0.375, 0.0625, 0.375, 0.0625, 0.625, 0.0625, 0.625, 0.1875, 0.375, 0.1875, 0.1319, 0.6944, 0.1319, 0.7431, 0.125, 0.75, 0.125, 0.6875, 0.1806, 0.5069, 0.1319, 0.5069, 0.125, 0.5, 0.1875, 0.5, 0.3681, 0.5556, 0.3681, 0.5069, 0.375, 0.5, 0.375, 0.5625, 0.3194, 0.7431, 0.3681, 0.7431, 0.375, 0.75, 0.3125, 0.75, 0.3681, 0.5069, 0.3194, 0.5069, 0.3125, 0.5, 0.375, 0.5, 0.1319, 0.7431, 0.1806, 0.7431, 0.1875, 0.75, 0.125, 0.75, 0.1806, 0.7431, 0.1806, 0.6944, 0.1875, 0.6875, 0.1875, 0.75, 0.3194, 0.6944, 0.3194, 0.7431, 0.3125, 0.75, 0.3125, 0.6875, 0.1319, 0.5069, 0.1319, 0.5556, 0.125, 0.5625, 0.125, 0.5, 0.3681, 0.7431, 0.3681, 0.6944, 0.375, 0.6875, 0.375, 0.75, 0.1806, 0.5556, 0.1806, 0.5069, 0.1875, 0.5, 0.1875, 0.5625, 0.3194, 0.5069, 0.3194, 0.5556, 0.3125, 0.5625, 0.3125, 0.5, 0.1319, 0.5556, 0.1806, 0.5556, 0.1875, 0.5625, 0.125, 0.5625, 0.1806, 0.6944, 0.1319, 0.6944, 0.125, 0.6875, 0.1875, 0.6875, 0.3194, 0.5556, 0.3681, 0.5556, 0.375, 0.5625, 0.3125, 0.5625, 0.3681, 0.6944, 0.3194, 0.6944, 0.3125, 0.6875, 0.375, 0.6875, 0.3194, 0.6944, 0.3681, 0.6944, 0.3681, 0.7431, 0.3194, 0.7431, 0.1319, 0.6944, 0.1806, 0.6944, 0.1806, 0.7431, 0.1319, 0.7431, 0.1319, 0.5069, 0.1806, 0.5069, 0.1806, 0.5556, 0.1319, 0.5556, 0.3194, 0.5069, 0.3681, 0.5069, 0.3681, 0.5556, 0.3194, 0.5556, 0.3194, 0.5069, 0.3681, 0.5069, 0.3681, 0.5069, 0.3194, 0.5069, 0.1806, 0.5556, 0.1319, 0.5556, 0.1319, 0.5556, 0.1806, 0.5556, 0.1806, 0.7431, 0.1319, 0.7431, 0.1319, 0.7431, 0.1806, 0.7431, 0.1319, 0.6944, 0.1806, 0.6944, 0.1806, 0.6944, 0.1319, 0.6944, 0.1806, 0.6944, 0.1806, 0.7431, 0.1806, 0.7431, 0.1806, 0.6944, 0.3681, 0.5556, 0.3194, 0.5556, 0.3194, 0.5556, 0.3681, 0.5556, 0.3194, 0.7431, 0.3194, 0.6944, 0.3194, 0.6944, 0.3194, 0.7431, 0.1319, 0.7431, 0.1319, 0.6944, 0.1319, 0.6944, 0.1319, 0.7431, 0.3194, 0.6944, 0.3681, 0.6944, 0.3681, 0.6944, 0.3194, 0.6944, 0.1319, 0.5556, 0.1319, 0.5069, 0.1319, 0.5069, 0.1319, 0.5556, 0.1319, 0.5069, 0.1806, 0.5069, 0.1806, 0.5069, 0.1319, 0.5069, 0.3681, 0.6944, 0.3681, 0.7431, 0.3681, 0.7431, 0.3681, 0.6944])
me_cube_005.materials.append(mat_table)
me_cube_005.update()
me_cube_006 = bpy.data.meshes.new('Cube.006')
me_cube_006.from_pydata([(-1.0, -1.0, -0.02674), (-0.212, -0.212, 1.973), (-1.0, 1.0, -0.02674), (-0.212, 0.212, 1.973), (1.0, -1.0, -0.02674), (0.212, -0.212, 1.973), (1.0, 1.0, -0.02674), (0.212, 0.212, 1.973), (-0.9615, -0.9615, 0.07094), (-0.9615, 0.9615, 0.07094), (0.9615, 0.9615, 0.07094), (0.9615, -0.9615, 0.07094)], [], [(8, 1, 3, 9), (9, 3, 7, 10), (10, 7, 5, 11), (11, 5, 1, 8), (2, 6, 4, 0), (7, 3, 1, 5), (4, 11, 8, 0), (6, 10, 11, 4), (2, 9, 10, 6), (0, 8, 9, 2)])
_uv = me_cube_006.uv_layers.new(name='UVMap')
_uv.uv.foreach_set('vector', [0.3872, 0.0, 0.625, 0.0, 0.625, 0.25, 0.3872, 0.25, 0.3872, 0.25, 0.625, 0.25, 0.625, 0.5, 0.3872, 0.5, 0.3872, 0.5, 0.625, 0.5, 0.625, 0.75, 0.3872, 0.75, 0.3872, 0.75, 0.625, 0.75, 0.625, 1.0, 0.3872, 1.0, 0.125, 0.5, 0.375, 0.5, 0.375, 0.75, 0.125, 0.75, 0.625, 0.5, 0.875, 0.5, 0.875, 0.75, 0.625, 0.75, 0.375, 0.75, 0.3872, 0.75, 0.3872, 1.0, 0.375, 1.0, 0.375, 0.5, 0.3872, 0.5, 0.3872, 0.75, 0.375, 0.75, 0.375, 0.25, 0.3872, 0.25, 0.3872, 0.5, 0.375, 0.5, 0.375, 0.0, 0.3872, 0.0, 0.3872, 0.25, 0.375, 0.25])
me_cube_006.materials.append(mat_spike)
me_cube_006.update()

# ---- objects
ob_plane = bpy.data.objects.new('Plane', me_plane)
ob_cube = bpy.data.objects.new('Cube', me_cube_004)
ob_mball_004 = bpy.data.objects.new('Mball.004', me_mesh)
ob_camera = bpy.data.objects.new('Camera', cam_camera_001)
ob_cube_001 = bpy.data.objects.new('Cube.001', me_cube_005)
ob_cube_002 = bpy.data.objects.new('Cube.002', me_cube_006)
_N = ng_geometry_nodes_001.nodes; _L = ng_geometry_nodes_001.links
n0 = _N.new('NodeGroupInput'); n0.name = 'Group Input'; n0.location = (-615, -84)
n1 = _N.new('NodeGroupOutput'); n1.name = 'Group Output'; n1.location = (458, 11)
n2 = _N.new('GeometryNodeCollectionInfo'); n2.name = 'Collection Info'; n2.location = (-181, 138)
n2.inputs[0].default_value = col_spikes
n3 = _N.new('GeometryNodeDistributePointsOnFaces'); n3.name = 'Distribute Points on Faces'; n3.location = (-436, 196)
n3.inputs[4].default_value = 0.5
n3.inputs[6].default_value = 36
n4 = _N.new('GeometryNodeInstanceOnPoints'); n4.name = 'Instance on Points'; n4.location = (81, 318)
n5 = _N.new('GeometryNodeJoinGeometry'); n5.name = 'Join Geometry'; n5.location = (278, -17)
n6 = _N.new('FunctionNodeRandomValue'); n6.name = 'Random Value'; n6.location = (-172, -151)
n6.data_type = 'FLOAT_VECTOR'
n7 = _N.new('ShaderNodeValue'); n7.name = 'Value'; n7.location = (-192, -21)
n7.outputs[0].default_value = 3.0
_L.new(n5.outputs[0], n1.inputs[0])
_L.new(n0.outputs[0], n3.inputs[0])
_L.new(n3.outputs[0], n4.inputs[0])
_L.new(n2.outputs[0], n4.inputs[2])
_L.new(n4.outputs[0], n5.inputs[0])
_L.new(n0.outputs[0], n5.inputs[0])
_L.new(n7.outputs[0], n4.inputs[6])
_L.new(n3.outputs[2], n4.inputs[5])
n1.is_active_output = True

# ---- transforms, parenting, visibility, modifiers, constraints
ob_plane.location = (0.0, 0.0, 0.0)
ob_plane.scale = (100.0, 100.0, 100.0)
ob_cube.location = (0.0, 0.0, 6.019)
_m = ob_cube.modifiers.new('Subdivision', 'SUBSURF')
ob_mball_004.location = (0.009391, -0.08887, 7.481)
ob_mball_004.scale = (0.3195, 0.3195, 0.3195)
_m = ob_mball_004.modifiers.new('Geometry Nodes.001', 'NODES')
_m.node_group = ng_geometry_nodes_001
_m.show_group_selector = False
ob_camera.location = (-6.012, -12.2, 16.11)
ob_camera.rotation_euler = (1.193, -2.287e-07, 0.5405)
ob_camera.scale = (1.0, 1.0, 1.0)
_c = ob_camera.constraints.new('TRACK_TO'); _c.name = 'Track To'
_c.target = ob_mball_004
ob_cube_001.location = (0.0, 0.0, 4.966)
ob_cube_001.scale = (3.515, 3.515, 0.25)
ob_cube_002.location = (0.0, 0.0, 0.0)
ob_cube_002.scale = (0.1, 0.1, 0.1)
_m = ob_cube_002.modifiers.new('Subdivision', 'SUBSURF')

# ---- collection membership
scene.collection.objects.link(ob_plane)
col_collection.objects.link(ob_cube)
col_collection.objects.link(ob_mball_004)
col_collection_2.objects.link(ob_camera)
col_collection_2.objects.link(ob_cube_001)
col_spikes.objects.link(ob_cube_002)
def _layer_coll(name, lc=None):
    lc = lc or bpy.context.view_layer.layer_collection
    for c in lc.children:
        if c.name == name: return c
        r = _layer_coll(name, c)
        if r: return r
_layer_coll('Spikes').exclude = True

# ---- scene / render settings (as saved in the file)
scene.camera = ob_camera
scene.frame_start = 1; scene.frame_end = 250; scene.frame_set(0)
scene.render.engine = 'BLENDER_EEVEE_NEXT'
scene.render.film_transparent = True
scene.render.bake_bias = 0.0
scene.render.bake_samples = 0
scene.cycles.sampling_pattern = 'TABULATED_SOBOL'
scene.eevee.use_volume_custom_range = False
bpy.context.view_layer.update()

# ---- added for rendering (the .blend has no usable light): sun
light_auto_sun = bpy.data.lights.new('AutoSun', 'SUN')
light_auto_sun.energy = 3.0
light_auto_sun.angle = 0.0523599
ob_auto_sun = bpy.data.objects.new('AutoSun', light_auto_sun)
scene.collection.objects.link(ob_auto_sun)
ob_auto_sun.rotation_euler = (0.872665, 0.174533, 0.523599)
bpy.context.view_layer.update()
